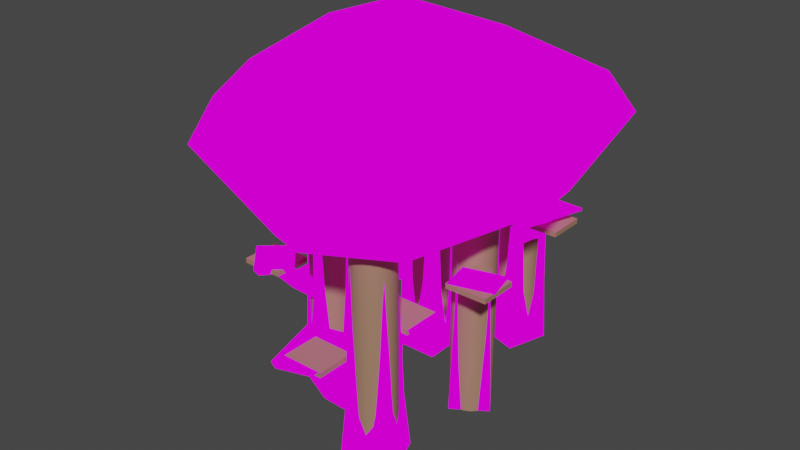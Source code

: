 # Source: forest.blend  (saved by Blender 2.90.8; exported with 4.5.12 LTS)
import bpy
from mathutils import Matrix  # noqa: F401  (used for matrix-valued properties, if any)

bpy.ops.wm.read_factory_settings(use_empty=True)
scene = bpy.context.scene
scene.name = 'Scene'

# ---- collections
col_collection = bpy.data.collections.new('Collection'); scene.collection.children.link(col_collection)

# ---- images (referenced by path relative to the original .blend; pixels are not part of the script)
import os
ASSET_DIR = os.environ.get("B2B_ASSET_DIR", "")  # directory of the original .blend (textures are referenced by path, not embedded)
HERE = os.path.dirname(os.path.abspath(__file__))  # packed textures are extracted next to this script under _unpacked/

def load_image(name, relpath, width, height, colorspace="sRGB"):
    """Load a texture the original file referenced (path relative to the .blend, or extracted next to this script)."""
    p = next((c for c in (os.path.join(HERE, relpath), os.path.join(ASSET_DIR, relpath)) if relpath and os.path.exists(c)), "")
    if p:
        img = bpy.data.images.load(p, check_existing=True)
        img.name = name
    else:  # same state as the original file: an image datablock whose file is absent (Cycles renders it pink)
        img = bpy.data.images.new(name, width, height)
        img.source = "FILE"
        img.filepath = "//" + (relpath or name)
    img.colorspace_settings.name = colorspace
    return img
img_wood_png = load_image('wood.png', 'wood.png', 1024, 1024, 'sRGB')
img_leaves_png = load_image('leaves.png', 'leaves.png', 1024, 1024, 'sRGB')
img_planks_png = load_image('planks.png', 'planks.png', 1024, 1024, 'sRGB')

# ---- materials (node trees are filled in below, after node groups)
mat_m_house = bpy.data.materials.new('m_house')
mat_m_house.use_transparent_shadow = False
mat_m_house.diffuse_color = (0.3491, 0.1979, 0.1235, 1.0)
mat_m_house.roughness = 0.5528
mat_wood = bpy.data.materials.new('wood')
mat_wood.use_transparent_shadow = False
mat_leaves = bpy.data.materials.new('leaves')
mat_leaves.use_transparent_shadow = False
mat_planks = bpy.data.materials.new('planks')
mat_planks.use_transparent_shadow = False

# ---- material node trees
mat_m_house.use_nodes = True; mat_m_house.node_tree.nodes.clear()
_N = mat_m_house.node_tree.nodes; _L = mat_m_house.node_tree.links
n0 = _N.new('ShaderNodeBsdfPrincipled'); n0.name = 'Principled BSDF'; n0.location = (10, 300)
n0.distribution = 'GGX'
n0.subsurface_method = 'BURLEY'
n0.inputs[0].default_value = (0.3491, 0.1979, 0.1235, 1.0)
n0.inputs[2].default_value = 0.5528
n0.inputs[3].default_value = 1.45
n0.inputs[27].default_value = (0.0, 0.0, 0.0, 1.0)
n0.inputs[28].default_value = 1.0
n1 = _N.new('ShaderNodeOutputMaterial'); n1.name = 'Material Output'; n1.location = (300, 300)
n2 = _N.new('ShaderNodeNormalMap'); n2.name = 'Normal Map'; n2.location = (-300, -300)
n2.label = 'Normal/Map'
_L.new(n0.outputs[0], n1.inputs[0])
_L.new(n2.outputs[0], n0.inputs[5])
n1.is_active_output = True
mat_wood.use_nodes = True; mat_wood.node_tree.nodes.clear()
_N = mat_wood.node_tree.nodes; _L = mat_wood.node_tree.links
n0 = _N.new('ShaderNodeOutputMaterial'); n0.name = 'Material Output'; n0.location = (300, 300)
n1 = _N.new('ShaderNodeTexImage'); n1.name = 'Image Texture'; n1.location = (-435, 287)
n1.image = img_wood_png
n2 = _N.new('ShaderNodeBsdfPrincipled'); n2.name = 'Principled BSDF'; n2.location = (-33, 59)
n2.distribution = 'GGX'
n2.subsurface_method = 'BURLEY'
n2.inputs[0].default_value = (0.1678, 0.04642, 0.01819, 1.0)
n2.inputs[3].default_value = 1.45
n2.inputs[27].default_value = (0.0, 0.0, 0.0, 1.0)
n2.inputs[28].default_value = 1.0
_L.new(n1.outputs[0], n0.inputs[0])
n0.is_active_output = True
mat_leaves.use_nodes = True; mat_leaves.node_tree.nodes.clear()
_N = mat_leaves.node_tree.nodes; _L = mat_leaves.node_tree.links
n0 = _N.new('ShaderNodeOutputMaterial'); n0.name = 'Material Output'; n0.location = (300, 300)
n1 = _N.new('ShaderNodeBsdfPrincipled'); n1.name = 'Principled BSDF'; n1.location = (-31, 42)
n1.distribution = 'GGX'
n1.subsurface_method = 'BURLEY'
n1.inputs[0].default_value = (0.0349, 0.2035, 0.04293, 1.0)
n1.inputs[3].default_value = 1.45
n1.inputs[27].default_value = (0.0, 0.0, 0.0, 1.0)
n1.inputs[28].default_value = 1.0
n2 = _N.new('ShaderNodeTexImage'); n2.name = 'Image Texture'; n2.location = (-408, 304)
n2.image = img_leaves_png
_L.new(n2.outputs[0], n0.inputs[0])
n0.is_active_output = True
mat_planks.use_nodes = True; mat_planks.node_tree.nodes.clear()
_N = mat_planks.node_tree.nodes; _L = mat_planks.node_tree.links
n0 = _N.new('ShaderNodeOutputMaterial'); n0.name = 'Material Output'; n0.location = (300, 300)
n1 = _N.new('ShaderNodeBsdfPrincipled'); n1.name = 'Principled BSDF'; n1.location = (-17, 66)
n1.distribution = 'GGX'
n1.subsurface_method = 'BURLEY'
n1.inputs[0].default_value = (0.4653, 0.2918, 0.02445, 1.0)
n1.inputs[3].default_value = 1.45
n1.inputs[27].default_value = (0.0, 0.0, 0.0, 1.0)
n1.inputs[28].default_value = 1.0
n2 = _N.new('ShaderNodeTexImage'); n2.name = 'Image Texture'; n2.location = (-399, 265)
n2.image = img_planks_png
_L.new(n2.outputs[0], n0.inputs[0])
n0.is_active_output = True

# ---- world
world_world = bpy.data.worlds.new('World'); scene.world = world_world
world_world.use_nodes = True; world_world.node_tree.nodes.clear()
_N = world_world.node_tree.nodes; _L = world_world.node_tree.links
n0 = _N.new('ShaderNodeOutputWorld'); n0.name = 'World Output'; n0.location = (300, 300)
n1 = _N.new('ShaderNodeBackground'); n1.name = 'Background'; n1.location = (10, 300)
n1.inputs[0].default_value = (0.05088, 0.05088, 0.05088, 1.0)
_L.new(n1.outputs[0], n0.inputs[0])
n0.is_active_output = True
world_world.color = (0.05088, 0.05088, 0.05088)
world_world.use_sun_shadow = False
world_world.sun_shadow_jitter_overblur = 0.0

# ---- meshes
me_scene = bpy.data.meshes.new('Scene')
me_scene.from_pydata([(47.55, -100.0, -15.45), (40.45, -100.0, -29.39), (29.39, -100.0, -40.45), (15.45, -100.0, -47.55), (0.0, -100.0, -50.0), (-15.45, -100.0, -47.55), (-29.39, -100.0, -40.45), (-40.45, -100.0, -29.39), (-47.55, -100.0, -15.45), (-50.0, -100.0, 0.0), (-47.55, -100.0, 15.45), (-40.45, -100.0, 29.39), (-29.39, -100.0, 40.45), (-15.45, -100.0, 47.55), (-1.49e-06, -100.0, 50.0), (15.45, -100.0, 47.55), (29.39, -100.0, 40.45), (40.45, -100.0, 29.39), (47.55, -100.0, 15.45), (50.0, -100.0, 0.0), (47.55, 100.0, -15.45), (40.45, 100.0, -29.39), (29.39, 100.0, -40.45), (15.45, 100.0, -47.55), (0.0, 100.0, -50.0), (-15.45, 100.0, -47.55), (-29.39, 100.0, -40.45), (-40.45, 100.0, -29.39), (-47.55, 100.0, -15.45), (-50.0, 100.0, 0.0), (-47.55, 100.0, 15.45), (-40.45, 100.0, 29.39), (-29.39, 100.0, 40.45), (-15.45, 100.0, 47.55), (-1.49e-06, 100.0, 50.0), (15.45, 100.0, 47.55), (29.39, 100.0, 40.45), (40.45, 100.0, 29.39), (47.55, 100.0, 15.45), (50.0, 100.0, 0.0), (0.0, -100.0, 0.0), (0.0, 100.0, 0.0)], [], [(0, 21, 20), (0, 1, 21), (1, 22, 21), (1, 2, 22), (2, 23, 22), (2, 3, 23), (3, 24, 23), (3, 4, 24), (4, 25, 24), (4, 5, 25), (5, 26, 25), (5, 6, 26), (6, 27, 26), (6, 7, 27), (7, 28, 27), (7, 8, 28), (8, 29, 28), (8, 9, 29), (9, 30, 29), (9, 10, 30), (10, 31, 30), (10, 11, 31), (11, 32, 31), (11, 12, 32), (12, 33, 32), (12, 13, 33), (13, 34, 33), (13, 14, 34), (14, 35, 34), (14, 15, 35), (15, 36, 35), (15, 16, 36), (16, 37, 36), (16, 17, 37), (17, 38, 37), (17, 18, 38), (18, 39, 38), (18, 19, 39), (19, 20, 39), (19, 0, 20), (38, 39, 41), (37, 38, 41), (39, 20, 41), (36, 37, 41), (20, 21, 41), (35, 36, 41), (21, 22, 41), (34, 35, 41), (22, 23, 41), (33, 34, 41), (23, 24, 41), (32, 33, 41), (24, 25, 41), (31, 32, 41), (25, 26, 41), (30, 31, 41), (26, 27, 41), (29, 30, 41), (27, 28, 41), (28, 29, 41), (19, 18, 40), (0, 19, 40), (18, 17, 40), (1, 0, 40), (17, 16, 40), (2, 1, 40), (16, 15, 40), (3, 2, 40), (15, 14, 40), (4, 3, 40), (14, 13, 40), (5, 4, 40), (13, 12, 40), (6, 5, 40), (12, 11, 40), (7, 6, 40), (11, 10, 40), (8, 7, 40), (10, 9, 40), (9, 8, 40)])
me_scene.polygons.foreach_set('use_smooth', [True] * 80)
_k = set([(0, 1), (0, 19), (1, 2), (2, 3), (3, 4), (4, 5), (5, 6), (6, 7), (7, 8), (8, 9), (9, 10), (10, 11), (11, 12), (12, 13), (13, 14), (14, 15), (15, 16), (16, 17), (17, 18), (18, 19), (20, 21), (20, 39), (21, 22), (22, 23), (23, 24), (24, 25), (25, 26), (26, 27), (27, 28), (28, 29), (29, 30), (30, 31), (31, 32), (32, 33), (33, 34), (34, 35), (35, 36), (36, 37), (37, 38), (38, 39)])
me_scene.attributes.new('sharp_edge', 'BOOLEAN', 'EDGE').data.foreach_set('value', [ (min(e.vertices), max(e.vertices)) in _k for e in me_scene.edges])
_uv = me_scene.uv_layers.new(name='UVSet0')
_uv.uv.foreach_set('vector', [0.1006, 0.0004537, 0.2005, 0.9994, 0.1006, 0.9994, 0.1006, 0.0004537, 0.2005, 0.0004537, 0.2005, 0.9994, 0.2005, 0.0004537, 0.3004, 0.9994, 0.2005, 0.9994, 0.2005, 0.0004537, 0.3004, 0.0004537, 0.3004, 0.9994, 0.3004, 0.0004537, 0.4003, 0.9994, 0.3004, 0.9994, 0.3004, 0.0004537, 0.4003, 0.0004537, 0.4003, 0.9994, 0.4003, 0.0004537, 0.5002, 0.9994, 0.4003, 0.9994, 0.4003, 0.0004537, 0.5002, 0.0004537, 0.5002, 0.9994, 0.5002, 0.0004537, 0.6001, 0.9994, 0.5002, 0.9994, 0.5002, 0.0004537, 0.6001, 0.0004537, 0.6001, 0.9994, 0.6001, 0.0004537, 0.7, 0.9994, 0.6001, 0.9994, 0.6001, 0.0004537, 0.7, 0.0004537, 0.7, 0.9994, 0.7, 0.0004537, 0.7999, 0.9994, 0.7, 0.9994, 0.7, 0.0004537, 0.7999, 0.0004537, 0.7999, 0.9994, 0.7999, 0.0004537, 0.8998, 0.9994, 0.7999, 0.9994, 0.7999, 0.0004537, 0.8998, 0.0004537, 0.8998, 0.9994, 0.8998, 0.0004537, 0.9997, 0.9994, 0.8998, 0.9994, 0.8998, 0.0004537, 0.9997, 0.0004537, 0.9997, 0.9994, 0.0006937, 0.0004537, 0.1006, 0.9994, 0.000694, 0.9994, 0.0006937, 0.0004537, 0.1006, 0.0004537, 0.1006, 0.9994, 0.1006, 0.0004537, 0.2005, 0.9994, 0.1006, 0.9994, 0.1006, 0.0004537, 0.2005, 0.0004537, 0.2005, 0.9994, 0.2005, 0.0004537, 0.3004, 0.9994, 0.2005, 0.9994, 0.2005, 0.0004537, 0.3004, 0.0004537, 0.3004, 0.9994, 0.3004, 0.0004537, 0.4003, 0.9994, 0.3004, 0.9994, 0.3004, 0.0004537, 0.4003, 0.0004537, 0.4003, 0.9994, 0.4003, 0.0004537, 0.5002, 0.9994, 0.4003, 0.9994, 0.4003, 0.0004537, 0.5002, 0.0004537, 0.5002, 0.9994, 0.5002, 0.0004537, 0.6001, 0.9994, 0.5002, 0.9994, 0.5002, 0.0004537, 0.6001, 0.0004537, 0.6001, 0.9994, 0.6001, 0.0004537, 0.7, 0.9994, 0.6001, 0.9994, 0.6001, 0.0004537, 0.7, 0.0004537, 0.7, 0.9994, 0.7, 0.0004537, 0.7999, 0.9994, 0.7, 0.9994, 0.7, 0.0004537, 0.7999, 0.0004537, 0.7999, 0.9994, 0.7999, 0.0004537, 0.8998, 0.9994, 0.7999, 0.9994, 0.7999, 0.0004537, 0.8998, 0.0004537, 0.8998, 0.9994, 0.8998, 0.0004537, 0.9997, 0.9994, 0.8998, 0.9994, 0.8998, 0.0004537, 0.9997, 0.0004537, 0.9997, 0.9994, 0.0006943, 0.0004537, 0.1006, 0.9994, 0.0006939, 0.9994, 0.0006943, 0.0004537, 0.1006, 0.0004537, 0.1006, 0.9994, 0.9721, 0.3466, 0.9963, 0.4999, 0.5002, 0.4999, 0.9016, 0.2083, 0.9721, 0.3466, 0.5002, 0.4999, 0.9963, 0.4999, 0.9721, 0.6533, 0.5002, 0.4999, 0.7918, 0.09858, 0.9016, 0.2083, 0.5002, 0.4999, 0.9721, 0.6533, 0.9016, 0.7916, 0.5002, 0.4999, 0.6535, 0.02811, 0.7918, 0.09858, 0.5002, 0.4999, 0.9016, 0.7916, 0.7918, 0.9013, 0.5002, 0.4999, 0.5002, 0.003828, 0.6535, 0.02811, 0.5002, 0.4999, 0.7918, 0.9013, 0.6535, 0.9718, 0.5002, 0.4999, 0.3469, 0.02811, 0.5002, 0.003828, 0.5002, 0.4999, 0.6535, 0.9718, 0.5002, 0.9961, 0.5002, 0.4999, 0.2086, 0.09858, 0.3469, 0.02811, 0.5002, 0.4999, 0.5002, 0.9961, 0.3469, 0.9718, 0.5002, 0.4999, 0.09886, 0.2083, 0.2086, 0.09858, 0.5002, 0.4999, 0.3469, 0.9718, 0.2086, 0.9013, 0.5002, 0.4999, 0.02839, 0.3466, 0.09886, 0.2083, 0.5002, 0.4999, 0.2086, 0.9013, 0.09886, 0.7916, 0.5002, 0.4999, 0.004108, 0.4999, 0.02839, 0.3466, 0.5002, 0.4999, 0.09886, 0.7916, 0.02839, 0.6533, 0.5002, 0.4999, 0.02839, 0.6533, 0.004108, 0.4999, 0.5002, 0.4999, 0.004108, 0.4999, 0.02839, 0.3466, 0.5002, 0.4999, 0.02839, 0.6533, 0.004108, 0.4999, 0.5002, 0.4999, 0.02839, 0.3466, 0.09886, 0.2083, 0.5002, 0.4999, 0.09886, 0.7916, 0.02839, 0.6533, 0.5002, 0.4999, 0.09886, 0.2083, 0.2086, 0.09858, 0.5002, 0.4999, 0.2086, 0.9013, 0.09886, 0.7916, 0.5002, 0.4999, 0.2086, 0.09858, 0.3469, 0.02811, 0.5002, 0.4999, 0.3469, 0.9718, 0.2086, 0.9013, 0.5002, 0.4999, 0.3469, 0.02811, 0.5002, 0.003828, 0.5002, 0.4999, 0.5002, 0.9961, 0.3469, 0.9718, 0.5002, 0.4999, 0.5002, 0.003828, 0.6535, 0.02811, 0.5002, 0.4999, 0.6535, 0.9718, 0.5002, 0.9961, 0.5002, 0.4999, 0.6535, 0.02811, 0.7918, 0.09858, 0.5002, 0.4999, 0.7918, 0.9013, 0.6535, 0.9718, 0.5002, 0.4999, 0.7918, 0.09858, 0.9016, 0.2083, 0.5002, 0.4999, 0.9016, 0.7916, 0.7918, 0.9013, 0.5002, 0.4999, 0.9016, 0.2083, 0.9721, 0.3466, 0.5002, 0.4999, 0.9721, 0.6533, 0.9016, 0.7916, 0.5002, 0.4999, 0.9721, 0.3466, 0.9963, 0.4999, 0.5002, 0.4999, 0.9963, 0.4999, 0.9721, 0.6533, 0.5002, 0.4999])
_uv.active_render = True
_uv = me_scene.uv_layers.new(name='UVSet1')
_uv.uv.foreach_set('vector', [0.00829, 0.0026, 0.05773, 0.6347, 0.00829, 0.6347, 0.00829, 0.0026, 0.05773, 0.0026, 0.05773, 0.6347, 0.05773, 0.0026, 0.1072, 0.6347, 0.05773, 0.6347, 0.05773, 0.0026, 0.1072, 0.0026, 0.1072, 0.6347, 0.1072, 0.0026, 0.1566, 0.6347, 0.1072, 0.6347, 0.1072, 0.0026, 0.1566, 0.0026, 0.1566, 0.6347, 0.1566, 0.0026, 0.2061, 0.6347, 0.1566, 0.6347, 0.1566, 0.0026, 0.2061, 0.0026, 0.2061, 0.6347, 0.2061, 0.0026, 0.2555, 0.6347, 0.2061, 0.6347, 0.2061, 0.0026, 0.2555, 0.0026, 0.2555, 0.6347, 0.2555, 0.0026, 0.305, 0.6347, 0.2555, 0.6347, 0.2555, 0.0026, 0.305, 0.0026, 0.305, 0.6347, 0.305, 0.0026, 0.3544, 0.6347, 0.305, 0.6347, 0.305, 0.0026, 0.3544, 0.0026, 0.3544, 0.6347, 0.3544, 0.0026, 0.4038, 0.6347, 0.3544, 0.6347, 0.3544, 0.0026, 0.4038, 0.0026, 0.4038, 0.6347, 0.4038, 0.0026, 0.4533, 0.6347, 0.4038, 0.6347, 0.4038, 0.0026, 0.4533, 0.0026, 0.4533, 0.6347, 0.4533, 0.0026, 0.5027, 0.6347, 0.4533, 0.6347, 0.4533, 0.0026, 0.5027, 0.0026, 0.5027, 0.6347, 0.5027, 0.0026, 0.5522, 0.6347, 0.5027, 0.6347, 0.5027, 0.0026, 0.5522, 0.0026, 0.5522, 0.6347, 0.5522, 0.0026, 0.6016, 0.6347, 0.5522, 0.6347, 0.5522, 0.0026, 0.6016, 0.0026, 0.6016, 0.6347, 0.6016, 0.0026, 0.6511, 0.6347, 0.6016, 0.6347, 0.6016, 0.0026, 0.6511, 0.0026, 0.6511, 0.6347, 0.6511, 0.0026, 0.7005, 0.6347, 0.6511, 0.6347, 0.6511, 0.0026, 0.7005, 0.0026, 0.7005, 0.6347, 0.7005, 0.0026, 0.7499, 0.6347, 0.7005, 0.6347, 0.7005, 0.0026, 0.7499, 0.0026, 0.7499, 0.6347, 0.7499, 0.0026, 0.7994, 0.6347, 0.7499, 0.6347, 0.7499, 0.0026, 0.7994, 0.0026, 0.7994, 0.6347, 0.7994, 0.0026, 0.8488, 0.6347, 0.7994, 0.6347, 0.7994, 0.0026, 0.8488, 0.0026, 0.8488, 0.6347, 0.8488, 0.0026, 0.8983, 0.6347, 0.8488, 0.6347, 0.8488, 0.0026, 0.8983, 0.0026, 0.8983, 0.6347, 0.8983, 0.0026, 0.9477, 0.6347, 0.8983, 0.6347, 0.8983, 0.0026, 0.9477, 0.0026, 0.9477, 0.6347, 0.9477, 0.0026, 0.9972, 0.6347, 0.9477, 0.6347, 0.9477, 0.0026, 0.9972, 0.0026, 0.9972, 0.6347, 0.3369, 0.7747, 0.3453, 0.8274, 0.1748, 0.8274, 0.3127, 0.7272, 0.3369, 0.7747, 0.1748, 0.8274, 0.3453, 0.8274, 0.3369, 0.8801, 0.1748, 0.8274, 0.275, 0.6895, 0.3127, 0.7272, 0.1748, 0.8274, 0.3369, 0.8801, 0.3127, 0.9276, 0.1748, 0.8274, 0.2275, 0.6653, 0.275, 0.6895, 0.1748, 0.8274, 0.3127, 0.9276, 0.275, 0.9653, 0.1748, 0.8274, 0.1748, 0.657, 0.2275, 0.6653, 0.1748, 0.8274, 0.275, 0.9653, 0.2275, 0.9895, 0.1748, 0.8274, 0.1221, 0.6653, 0.1748, 0.657, 0.1748, 0.8274, 0.2275, 0.9895, 0.1748, 0.9979, 0.1748, 0.8274, 0.07463, 0.6895, 0.1221, 0.6653, 0.1748, 0.8274, 0.1748, 0.9979, 0.1221, 0.9895, 0.1748, 0.8274, 0.03692, 0.7272, 0.07463, 0.6895, 0.1748, 0.8274, 0.1221, 0.9895, 0.07463, 0.9653, 0.1748, 0.8274, 0.0127, 0.7747, 0.03692, 0.7272, 0.1748, 0.8274, 0.07463, 0.9653, 0.03692, 0.9276, 0.1748, 0.8274, 0.004361, 0.8274, 0.0127, 0.7747, 0.1748, 0.8274, 0.03692, 0.9276, 0.0127, 0.8801, 0.1748, 0.8274, 0.0127, 0.8801, 0.004361, 0.8274, 0.1748, 0.8274, 0.3831, 0.8274, 0.3915, 0.7747, 0.5536, 0.8274, 0.3915, 0.8801, 0.3831, 0.8274, 0.5536, 0.8274, 0.3915, 0.7747, 0.4157, 0.7272, 0.5536, 0.8274, 0.4157, 0.9276, 0.3915, 0.8801, 0.5536, 0.8274, 0.4157, 0.7272, 0.4534, 0.6895, 0.5536, 0.8274, 0.4534, 0.9653, 0.4157, 0.9276, 0.5536, 0.8274, 0.4534, 0.6895, 0.5009, 0.6653, 0.5536, 0.8274, 0.5009, 0.9895, 0.4534, 0.9653, 0.5536, 0.8274, 0.5009, 0.6653, 0.5536, 0.657, 0.5536, 0.8274, 0.5536, 0.9979, 0.5009, 0.9895, 0.5536, 0.8274, 0.5536, 0.657, 0.6063, 0.6653, 0.5536, 0.8274, 0.6063, 0.9895, 0.5536, 0.9979, 0.5536, 0.8274, 0.6063, 0.6653, 0.6538, 0.6895, 0.5536, 0.8274, 0.6538, 0.9653, 0.6063, 0.9895, 0.5536, 0.8274, 0.6538, 0.6895, 0.6915, 0.7272, 0.5536, 0.8274, 0.6915, 0.9276, 0.6538, 0.9653, 0.5536, 0.8274, 0.6915, 0.7272, 0.7157, 0.7747, 0.5536, 0.8274, 0.7157, 0.8801, 0.6915, 0.9276, 0.5536, 0.8274, 0.7157, 0.7747, 0.7241, 0.8274, 0.5536, 0.8274, 0.7241, 0.8274, 0.7157, 0.8801, 0.5536, 0.8274])
me_scene.materials.append(mat_m_house)
me_scene.use_remesh_fix_poles = True
me_scene.use_remesh_preserve_attributes = False
me_scene.use_mirror_vertex_groups = False
me_scene.update()
me_scene.normals_split_custom_set([tuple(v) for v in zip(*[iter([0.9511, 0.0, -0.309, 0.809, 0.0, -0.5878, 0.9511, 0.0, -0.309, 0.9511, 0.0, -0.309, 0.809, 0.0, -0.5878, 0.809, 0.0, -0.5878, 0.809, 0.0, -0.5878, 0.5878, 0.0, -0.809, 0.809, 0.0, -0.5878, 0.809, 0.0, -0.5878, 0.5878, 0.0, -0.809, 0.5878, 0.0, -0.809, 0.5878, 0.0, -0.809, 0.309, 0.0, -0.9511, 0.5878, 0.0, -0.809, 0.5878, 0.0, -0.809, 0.309, 0.0, -0.9511, 0.309, 0.0, -0.9511, 0.309, 0.0, -0.9511, 9.653e-07, 0.0, -1.0, 0.309, 0.0, -0.9511, 0.309, 0.0, -0.9511, -1.258e-06, 0.0, -1.0, 9.653e-07, 0.0, -1.0, -1.258e-06, 0.0, -1.0, -0.309, 0.0, -0.9511, 9.653e-07, 0.0, -1.0, -1.258e-06, 0.0, -1.0, -0.309, 0.0, -0.9511, -0.309, 0.0, -0.9511, -0.309, 0.0, -0.9511, -0.5878, 0.0, -0.809, -0.309, 0.0, -0.9511, -0.309, 0.0, -0.9511, -0.5878, 0.0, -0.809, -0.5878, 0.0, -0.809, -0.5878, 0.0, -0.809, -0.809, 0.0, -0.5878, -0.5878, 0.0, -0.809, -0.5878, 0.0, -0.809, -0.809, 0.0, -0.5878, -0.809, 0.0, -0.5878, -0.809, 0.0, -0.5878, -0.9511, 0.0, -0.309, -0.809, 0.0, -0.5878, -0.809, 0.0, -0.5878, -0.9511, 0.0, -0.309, -0.9511, 0.0, -0.309, -0.9511, 0.0, -0.309, -1.0, 0.0, -1.263e-06, -0.9511, 0.0, -0.309, -0.9511, 0.0, -0.309, -1.0, 0.0, 1.263e-06, -1.0, 0.0, -1.263e-06, -1.0, 0.0, 1.263e-06, -0.9511, 0.0, 0.309, -1.0, 0.0, -1.263e-06, -1.0, 0.0, 1.263e-06, -0.9511, 0.0, 0.309, -0.9511, 0.0, 0.309, -0.9511, 0.0, 0.309, -0.809, 0.0, 0.5878, -0.9511, 0.0, 0.309, -0.9511, 0.0, 0.309, -0.809, 0.0, 0.5878, -0.809, 0.0, 0.5878, -0.809, 0.0, 0.5878, -0.5878, 0.0, 0.809, -0.809, 0.0, 0.5878, -0.809, 0.0, 0.5878, -0.5878, 0.0, 0.809, -0.5878, 0.0, 0.809, -0.5878, 0.0, 0.809, -0.309, 0.0, 0.9511, -0.5878, 0.0, 0.809, -0.5878, 0.0, 0.809, -0.309, 0.0, 0.9511, -0.309, 0.0, 0.9511, -0.309, 0.0, 0.9511, -1.258e-06, 0.0, 1.0, -0.309, 0.0, 0.9511, -0.309, 0.0, 0.9511, 1.258e-06, 0.0, 1.0, -1.258e-06, 0.0, 1.0, 1.258e-06, 0.0, 1.0, 0.309, 0.0, 0.9511, -1.258e-06, 0.0, 1.0, 1.258e-06, 0.0, 1.0, 0.309, 0.0, 0.9511, 0.309, 0.0, 0.9511, 0.309, 0.0, 0.9511, 0.5878, 0.0, 0.809, 0.309, 0.0, 0.9511, 0.309, 0.0, 0.9511, 0.5878, 0.0, 0.809, 0.5878, 0.0, 0.809, 0.5878, 0.0, 0.809, 0.809, 0.0, 0.5878, 0.5878, 0.0, 0.809, 0.5878, 0.0, 0.809, 0.809, 0.0, 0.5878, 0.809, 0.0, 0.5878, 0.809, 0.0, 0.5878, 0.9511, 0.0, 0.309, 0.809, 0.0, 0.5878, 0.809, 0.0, 0.5878, 0.9511, 0.0, 0.309, 0.9511, 0.0, 0.309, 0.9511, 0.0, 0.309, 1.0, 0.0, 2.262e-06, 0.9511, 0.0, 0.309, 0.9511, 0.0, 0.309, 1.0, 0.0, -2.545e-07, 1.0, 0.0, 2.262e-06, 1.0, 0.0, -2.545e-07, 0.9511, 0.0, -0.309, 1.0, 0.0, 2.262e-06, 1.0, 0.0, -2.545e-07, 0.9511, 0.0, -0.309, 0.9511, 0.0, -0.309, 0.0, 1.0, 0.0, 0.0, 1.0, 0.0, 0.0, 1.0, -3.487e-09, 0.0, 1.0, 3.16e-07, 0.0, 1.0, 0.0, 0.0, 1.0, -3.487e-09, 0.0, 1.0, 0.0, 0.0, 1.0, 0.0, 0.0, 1.0, -3.487e-09, 0.0, 1.0, 3.16e-07, 0.0, 1.0, 3.16e-07, 0.0, 1.0, -3.487e-09, 0.0, 1.0, 0.0, 0.0, 1.0, -3.16e-07, 0.0, 1.0, -3.487e-09, 0.0, 1.0, -1.58e-07, 0.0, 1.0, 3.16e-07, 0.0, 1.0, -3.487e-09, 0.0, 1.0, -3.16e-07, 0.0, 1.0, -3.16e-07, 0.0, 1.0, -3.487e-09, 0.0, 1.0, -1.929e-07, 0.0, 1.0, -1.58e-07, 0.0, 1.0, -3.487e-09, 0.0, 1.0, -3.16e-07, 0.0, 1.0, 0.0, 0.0, 1.0, -3.487e-09, 0.0, 1.0, 1.231e-07, 0.0, 1.0, -1.929e-07, 0.0, 1.0, -3.487e-09, 0.0, 1.0, 0.0, 0.0, 1.0, 0.0, 0.0, 1.0, -3.487e-09, 0.0, 1.0, -1.58e-07, 0.0, 1.0, 1.231e-07, 0.0, 1.0, -3.487e-09, 0.0, 1.0, 0.0, 0.0, 1.0, 0.0, 0.0, 1.0, -3.487e-09, 0.0, 1.0, -3.16e-07, 0.0, 1.0, -1.58e-07, 0.0, 1.0, -3.487e-09, 0.0, 1.0, 0.0, 0.0, 1.0, 3.16e-07, 0.0, 1.0, -3.487e-09, 0.0, 1.0, 0.0, 0.0, 1.0, -3.16e-07, 0.0, 1.0, -3.487e-09, 0.0, 1.0, 3.16e-07, 0.0, 1.0, 3.16e-07, 0.0, 1.0, -3.487e-09, 0.0, 1.0, 0.0, 0.0, 1.0, 0.0, 0.0, 1.0, -3.487e-09, 0.0, 1.0, 3.16e-07, 0.0, 1.0, 0.0, 0.0, 1.0, -3.487e-09, 0.0, 1.0, 0.0, 0.0, 1.0, 0.0, 0.0, 1.0, -3.487e-09, 0.0, -1.0, 0.0, 0.0, -1.0, 0.0, 0.0, -1.0, 5.089e-08, 0.0, -1.0, 0.0, 0.0, -1.0, 0.0, 0.0, -1.0, 5.089e-08, 0.0, -1.0, 0.0, 0.0, -1.0, 0.0, 0.0, -1.0, 5.089e-08, 0.0, -1.0, 0.0, 0.0, -1.0, 0.0, 0.0, -1.0, 5.089e-08, 0.0, -1.0, 0.0, 0.0, -1.0, 0.0, 0.0, -1.0, 5.089e-08, 0.0, -1.0, 0.0, 0.0, -1.0, 0.0, 0.0, -1.0, 5.089e-08, 0.0, -1.0, 0.0, 0.0, -1.0, -1.231e-07, 0.0, -1.0, 5.089e-08, 0.0, -1.0, 0.0, 0.0, -1.0, 0.0, 0.0, -1.0, 5.089e-08, 0.0, -1.0, -1.231e-07, 0.0, -1.0, -1.231e-07, 0.0, -1.0, 5.089e-08, 0.0, -1.0, 0.0, 0.0, -1.0, 0.0, 0.0, -1.0, 5.089e-08, 0.0, -1.0, -1.231e-07, 0.0, -1.0, 3.16e-07, 0.0, -1.0, 5.089e-08, 0.0, -1.0, 0.0, 0.0, -1.0, 0.0, 0.0, -1.0, 5.089e-08, 0.0, -1.0, 3.16e-07, 0.0, -1.0, 3.16e-07, 0.0, -1.0, 5.089e-08, 0.0, -1.0, 3.16e-07, 0.0, -1.0, 0.0, 0.0, -1.0, 5.089e-08, 0.0, -1.0, 3.16e-07, 0.0, -1.0, 0.0, 0.0, -1.0, 5.089e-08, 0.0, -1.0, 3.16e-07, 0.0, -1.0, 3.16e-07, 0.0, -1.0, 5.089e-08, 0.0, -1.0, 0.0, 0.0, -1.0, 0.0, 0.0, -1.0, 5.089e-08, 0.0, -1.0, 0.0, 0.0, -1.0, 3.16e-07, 0.0, -1.0, 5.089e-08, 0.0, -1.0, 0.0, 0.0, -1.0, 0.0, 0.0, -1.0, 5.089e-08, 0.0, -1.0, 0.0, 0.0, -1.0, 0.0, 0.0, -1.0, 5.089e-08])] * 3)])
me_scene_001 = bpy.data.meshes.new('Scene.001')
me_scene_001.from_pydata([(-50.0, -50.0, 50.0), (50.0, -50.0, 50.0), (-50.0, 50.0, 50.0), (50.0, 50.0, 50.0), (-50.0, 50.0, -50.0), (50.0, 50.0, -50.0), (-50.0, -50.0, -50.0), (50.0, -50.0, -50.0)], [], [(0, 3, 2), (0, 1, 3), (2, 5, 4), (2, 3, 5), (4, 7, 6), (4, 5, 7), (6, 1, 0), (6, 7, 1), (1, 5, 3), (1, 7, 5), (6, 2, 4), (6, 0, 2)])
me_scene_001.polygons.foreach_set('use_smooth', [True] * 12)
_k = set([(0, 1), (0, 2), (0, 6), (1, 3), (1, 7), (2, 3), (2, 4), (3, 5), (4, 5), (4, 6), (5, 7), (6, 7)])
me_scene_001.attributes.new('sharp_edge', 'BOOLEAN', 'EDGE').data.foreach_set('value', [ (min(e.vertices), max(e.vertices)) in _k for e in me_scene_001.edges])
_uv = me_scene_001.uv_layers.new(name='UVSet0')
_uv.uv.foreach_set('vector', [0.0, 0.0, 1.0, 1.0, 0.0, 1.0, 0.0, 0.0, 1.0, 0.0, 1.0, 1.0, 0.0, 0.0, 1.0, 1.0, 0.0, 1.0, 0.0, 0.0, 1.0, 0.0, 1.0, 1.0, 0.0, 0.0, 1.0, 1.0, 0.0, 1.0, 0.0, 0.0, 1.0, 0.0, 1.0, 1.0, 0.0, 0.0, 1.0, 1.0, 0.0, 1.0, 0.0, 0.0, 1.0, 0.0, 1.0, 1.0, 0.0, 0.0, 1.0, 1.0, 0.0, 1.0, 0.0, 0.0, 1.0, 0.0, 1.0, 1.0, 0.0, 0.0, 1.0, 1.0, 0.0, 1.0, 0.0, 0.0, 1.0, 0.0, 1.0, 1.0])
_uv.active_render = True
_uv = me_scene_001.uv_layers.new(name='UVSet1')
_uv.uv.foreach_set('vector', [0.691, 0.3472, 0.9967, 0.6528, 0.691, 0.6528, 0.691, 0.3472, 0.9967, 0.3472, 0.9967, 0.6528, 0.3097, 0.6528, 0.004056, 0.3472, 0.3097, 0.3472, 0.3097, 0.6528, 0.004056, 0.6528, 0.004056, 0.3472, 0.3472, 0.3472, 0.6528, 0.6528, 0.3472, 0.6528, 0.3472, 0.3472, 0.6528, 0.3472, 0.6528, 0.6528, 0.3472, 0.004056, 0.6528, 0.3097, 0.3472, 0.3097, 0.3472, 0.004056, 0.6528, 0.004056, 0.6528, 0.3097, 0.6903, 0.3097, 0.9959, 0.004056, 0.9959, 0.3097, 0.6903, 0.3097, 0.6903, 0.004056, 0.9959, 0.004056, 0.3097, 0.004056, 0.004056, 0.3097, 0.004056, 0.004056, 0.3097, 0.004056, 0.3097, 0.3097, 0.004056, 0.3097])
me_scene_001.materials.append(mat_m_house)
me_scene_001.use_remesh_fix_poles = True
me_scene_001.use_remesh_preserve_attributes = False
me_scene_001.use_mirror_vertex_groups = False
me_scene_001.update()
me_scene_001.normals_split_custom_set([tuple(v) for v in zip(*[iter([0.0, 0.0, 1.0, 0.0, 0.0, 1.0, 0.0, 0.0, 1.0, 0.0, 0.0, 1.0, 0.0, 0.0, 1.0, 0.0, 0.0, 1.0, 0.0, 1.0, 0.0, 0.0, 1.0, 0.0, 0.0, 1.0, 0.0, 0.0, 1.0, 0.0, 0.0, 1.0, 0.0, 0.0, 1.0, 0.0, 0.0, 0.0, -1.0, 0.0, 0.0, -1.0, 0.0, 0.0, -1.0, 0.0, 0.0, -1.0, 0.0, 0.0, -1.0, 0.0, 0.0, -1.0, 0.0, -1.0, 0.0, 0.0, -1.0, 0.0, 0.0, -1.0, 0.0, 0.0, -1.0, 0.0, 0.0, -1.0, 0.0, 0.0, -1.0, 0.0, 1.0, 0.0, 0.0, 1.0, 0.0, 0.0, 1.0, 0.0, 0.0, 1.0, 0.0, 0.0, 1.0, 0.0, 0.0, 1.0, 0.0, 0.0, -1.0, 0.0, 0.0, -1.0, 0.0, 0.0, -1.0, 0.0, 0.0, -1.0, 0.0, 0.0, -1.0, 0.0, 0.0, -1.0, 0.0, 0.0])] * 3)])
me_plane = bpy.data.meshes.new('Plane')
me_plane.from_pydata([(3.137, -7.207, -1.579), (4.33, -10.51, -1.579), (6.437, -6.014, -1.579), (7.63, -9.314, -1.579), (3.559, -7.405, 2.509), (4.528, -10.09, 2.509), (6.239, -6.436, 2.509), (7.208, -9.116, 2.509), (6.163, -6.599, 6.66), (3.721, -7.481, 6.66), (4.604, -9.923, 6.66), (7.045, -9.04, 6.66), (6.085, -6.766, 10.2), (3.888, -7.56, 10.2), (4.682, -9.756, 10.2), (6.879, -8.962, 10.2), (5.982, -6.984, 14.11), (4.107, -7.662, 14.11), (4.785, -9.538, 14.11), (6.66, -8.86, 14.11), (6.206, -6.506, 4.123), (7.138, -9.084, 4.123), (4.56, -10.02, 4.123), (3.628, -7.438, 4.123), (2.25, -8.199, 2.834), (2.983, -10.28, 2.772), (2.713, -8.123, 4.274), (3.418, -10.12, 4.215), (0.9397, -9.114, 4.592), (1.323, -10.51, 4.58), (1.931, -8.844, 4.581), (2.299, -10.18, 4.57), (-0.4376, -8.006, 5.1), (0.7223, -12.23, 5.064), (2.567, -7.186, 5.067), (3.683, -11.25, 5.032), (-0.6438, -7.837, 5.669), (0.6359, -12.49, 5.669), (2.67, -6.934, 5.669), (3.902, -11.41, 5.669), (6.184, -6.553, 5.419), (4.583, -9.968, 5.419), (7.091, -9.061, 5.419), (3.676, -7.46, 5.419), (5.62, -5.965, 6.399), (4.213, -6.437, 6.454), (5.525, -5.692, 5.75), (4.079, -6.176, 5.806), (5.791, -5.517, 6.602), (4.768, -5.695, 6.592), (5.737, -4.755, 6.603), (4.686, -4.938, 6.593), (6.807, -6.37, 7.028), (3.864, -6.424, 7.0), (6.883, -3.936, 7.015), (3.86, -3.992, 6.986), (7.031, -6.555, 7.491), (3.625, -6.618, 7.491), (7.12, -3.738, 7.491), (3.62, -3.802, 7.491), (6.081, -1.488, -1.557), (8.433, 0.08295, -1.557), (4.509, 0.8641, -1.557), (6.862, 2.436, -1.557), (4.69, 0.8281, 2.487), (6.117, -1.308, 2.487), (8.252, 0.1189, 2.487), (6.826, 2.255, 2.487), (4.845, 0.7973, 5.619), (6.147, -1.153, 5.619), (8.097, 0.1498, 5.619), (6.795, 2.1, 5.619), (4.918, 0.7826, 7.794), (6.162, -1.079, 7.794), (8.024, 0.1644, 7.794), (6.78, 2.026, 7.794), (4.948, 0.7767, 8.706), (6.168, -1.049, 8.706), (7.994, 0.1704, 8.706), (6.774, 1.996, 8.706), (5.139, 0.7387, 14.11), (6.206, -0.8583, 14.11), (7.803, 0.2084, 14.11), (6.736, 1.805, 14.11), (6.187, -0.9539, 11.41), (5.044, 0.7577, 11.41), (6.755, 1.901, 11.41), (7.899, 0.1894, 11.41), (7.289, -1.946, 8.094), (8.739, -1.343, 8.102), (7.156, -1.595, 8.613), (8.579, -1.003, 8.62), (8.366, -2.385, 8.99), (9.06, -2.162, 9.006), (8.27, -2.051, 8.99), (8.951, -1.832, 9.005), (7.59, -3.352, 9.283), (10.04, -2.667, 9.338), (7.201, -1.481, 9.282), (9.606, -0.8092, 9.336), (7.321, -3.679, 9.729), (10.4, -2.819, 9.729), (6.833, -1.331, 9.729), (9.851, -0.4878, 9.729), (-5.438, -3.448, -1.093), (-2.703, -5.371, -1.093), (-3.515, -0.7129, -1.093), (-0.7795, -2.636, -1.093), (-3.469, -0.9743, 2.6), (-5.177, -3.402, 2.6), (-2.749, -5.11, 2.6), (-1.041, -2.682, 2.6), (-3.444, -1.117, 5.359), (-5.033, -3.377, 5.359), (-2.773, -4.967, 5.359), (-1.184, -2.707, 5.359), (-3.434, -1.172, 6.641), (-4.978, -3.368, 6.641), (-2.783, -4.912, 6.641), (-1.239, -2.716, 6.641), (-3.427, -1.212, 8.127), (-4.938, -3.361, 8.127), (-2.79, -4.872, 8.127), (-1.279, -2.723, 8.127), (-3.411, -1.306, 11.17), (-4.844, -3.345, 11.17), (-2.806, -4.778, 11.17), (-1.373, -2.74, 11.17), (-3.4, -1.373, 14.58), (-4.778, -3.333, 14.58), (-2.818, -4.711, 14.58), (-1.44, -2.751, 14.58), (-5.432, -4.473, 5.902), (-4.345, -5.507, 5.916), (-5.166, -4.216, 6.493), (-4.11, -5.221, 6.506), (-6.455, -5.258, 6.814), (-5.754, -6.009, 6.819), (-6.097, -4.943, 6.835), (-5.416, -5.673, 6.84), (-7.755, -5.153, 7.149), (-5.701, -7.337, 7.159), (-6.116, -3.695, 7.246), (-4.135, -5.829, 7.255), (-8.144, -5.17, 7.697), (-5.779, -7.702, 7.697), (-6.104, -3.35, 7.697), (-3.807, -5.81, 7.697), (-4.456, -0.5755, 7.88), (-5.509, -1.379, 7.955), (-4.188, -0.8942, 8.485), (-5.218, -1.68, 8.558), (-5.171, -0.02496, 8.738), (-5.995, -0.6375, 8.734), (-4.841, -0.488, 8.744), (-5.648, -1.087, 8.74), (-4.88, 0.8745, 8.92), (-6.978, -0.6837, 8.91), (-3.744, -0.6692, 8.936), (-5.797, -2.194, 8.925), (-4.813, 1.109, 9.347), (-7.227, -0.6838, 9.347), (-3.506, -0.6672, 9.347), (-5.869, -2.422, 9.347), (-1.704, 2.611, -1.458), (1.45, 2.611, -1.458), (-1.704, 5.765, -1.458), (1.45, 5.765, -1.458), (-1.592, 5.653, 2.941), (-1.592, 2.723, 2.941), (1.338, 2.723, 2.941), (1.338, 5.653, 2.941), (-1.498, 5.559, 6.793), (-1.498, 2.817, 6.793), (1.244, 2.817, 6.793), (1.244, 5.559, 6.793), (-1.498, 5.559, 8.09), (-1.498, 2.817, 8.09), (1.244, 2.817, 8.09), (1.244, 5.559, 8.09), (-1.34, 5.401, 14.24), (-1.34, 2.975, 14.24), (1.086, 2.975, 14.24), (1.086, 5.401, 14.24), (-3.093, 4.839, 7.986), (-3.008, 3.029, 7.945), (-2.281, 4.871, 8.257), (-2.195, 3.061, 8.215), (-3.454, 4.163, 8.954), (-3.449, 3.176, 8.97), (-2.988, 4.165, 8.972), (-2.983, 3.178, 8.988), (-4.305, 4.905, 9.087), (-4.292, 2.444, 9.127), (-2.158, 4.918, 9.168), (-2.145, 2.457, 9.208), (-4.453, 5.06, 9.525), (-4.439, 2.304, 9.525), (-2.05, 5.074, 9.525), (-2.035, 2.318, 9.525), (-7.877, 7.66, -0.06561), (-4.598, 8.286, -0.06561), (-8.502, 10.94, -0.06561), (-5.224, 11.56, -0.06561), (-8.377, 10.85, 4.094), (-7.791, 7.786, 4.094), (-4.724, 8.371, 4.094), (-5.309, 11.44, 4.094), (-8.208, 10.74, 7.587), (-7.677, 7.954, 7.587), (-4.892, 8.485, 7.587), (-5.423, 11.27, 7.587), (-8.134, 10.69, 9.451), (-7.627, 8.028, 9.451), (-4.966, 8.536, 9.451), (-5.474, 11.2, 9.451), (-8.052, 10.63, 12.91), (-7.571, 8.111, 12.91), (-5.049, 8.592, 12.91), (-5.53, 11.11, 12.91), (-8.018, 10.61, 15.55), (-7.548, 8.144, 15.55), (-5.082, 8.614, 15.55), (-5.552, 11.08, 15.55), (-3.691, 9.295, 8.854), (-3.985, 10.78, 8.847), (-4.495, 9.173, 9.435), (-4.777, 10.6, 9.428), (-3.372, 9.411, 10.19), (-3.507, 10.36, 10.19), (-3.996, 9.342, 10.19), (-4.125, 10.25, 10.19), (-1.657, 8.146, 10.2), (-1.863, 11.29, 10.2), (-1.657, 8.146, 10.4), (-5.312, 11.31, 10.2), (-5.182, 7.144, 8.916), (-6.638, 6.686, 9.01), (-5.46, 8.007, 9.354), (-6.851, 7.57, 9.444), (-5.598, 7.517, 10.19), (-5.403, 6.952, 10.19), (-6.427, 7.265, 10.19), (-6.27, 6.688, 10.19), (-4.806, 8.515, 10.2), (-4.323, 5.817, 10.2), (-7.67, 7.881, 10.2), (-7.667, 5.417, 10.2), (-1.863, 11.29, 10.4), (-5.312, 11.31, 10.4), (-4.323, 5.817, 10.4), (-4.806, 8.515, 10.4), (-7.67, 7.881, 10.4), (-7.667, 5.417, 10.4), (2.056, 8.15, -1.45), (5.15, 7.187, -1.45), (3.019, 11.24, -1.45), (6.113, 10.28, -1.45), (3.14, 11.01, 3.384), (2.286, 8.271, 3.384), (5.029, 7.418, 3.384), (5.882, 10.16, 3.384), (3.194, 10.91, 6.977), (2.39, 8.326, 6.977), (4.974, 7.521, 6.977), (5.778, 10.11, 6.977), (3.213, 10.87, 8.442), (2.425, 8.344, 8.442), (4.956, 7.557, 8.442), (5.743, 10.09, 8.442), (3.255, 10.79, 11.6), (2.506, 8.387, 11.6), (4.913, 7.638, 11.6), (5.662, 10.04, 11.6), (3.273, 10.76, 14.23), (2.541, 8.405, 14.23), (4.895, 7.672, 14.23), (5.628, 10.03, 14.23), (1.333, 10.75, 8.458), (1.002, 9.279, 8.385), (2.072, 10.56, 8.749), (1.748, 9.113, 8.678), (1.027, 10.49, 9.84), (0.8399, 9.528, 9.84), (1.541, 10.38, 9.84), (1.358, 9.437, 9.84), (-0.06986, 11.28, 9.857), (-0.018, 7.231, 9.857), (2.908, 11.22, 9.857), (2.252, 8.266, 9.857), (6.391, 7.725, 8.456), (6.859, 8.878, 8.539), (5.887, 7.914, 8.865), (6.346, 9.043, 8.946), (6.922, 7.679, 9.84), (7.21, 8.449, 9.84), (6.513, 7.839, 9.84), (6.795, 8.593, 9.84), (7.121, 5.574, 9.857), (8.514, 10.2, 9.857), (4.961, 7.509, 9.857), (5.884, 10.29, 9.857), (2.894, 5.12, 9.857), (3.606, 7.887, 9.857), (-0.06986, 11.28, 10.06), (-0.018, 7.231, 10.06), (2.908, 11.22, 10.06), (2.252, 8.266, 10.06), (7.121, 5.574, 10.06), (8.514, 10.2, 10.06), (4.961, 7.509, 10.06), (5.884, 10.29, 10.06), (2.894, 5.12, 10.06), (3.606, 7.887, 10.06), (11.42, 0.1349, 14.38), (2.998, 1.326, 14.45), (9.064, -9.821, 14.44), (3.53, -12.63, 14.34), (1.504, -4.715, 14.62), (5.697, -3.64, 14.2), (-10.49, -2.495, 14.85), (-7.007, -8.857, 14.85), (-3.117, 7.124, 15.17), (-2.649, 1.16, 14.68), (1.581, 7.123, 14.51), (-10.27, 13.2, 15.91), (-11.47, 6.373, 15.83), (-1.155, 13.89, 15.17), (6.925, 5.093, 14.65), (8.649, 11.89, 14.43), (13.37, -0.04945, 16.56), (10.63, -11.58, 16.63), (4.224, -14.84, 16.52), (-12.02, -3.096, 17.11), (-7.981, -10.46, 17.11), (-11.76, 15.09, 18.33), (-13.14, 7.176, 18.24), (-1.202, 15.89, 17.47), (10.15, 13.57, 16.62), (11.49, 0.129, 19.61), (9.114, -9.878, 19.67), (3.552, -12.7, 19.57), (-10.54, -2.514, 20.08), (-7.039, -8.908, 20.08), (-10.32, 13.26, 21.14), (-11.52, 6.399, 21.06), (-1.156, 13.96, 20.4), (8.697, 11.95, 19.65), (-0.5809, 2.407, 21.15)], [], [(205, 206, 210, 209), (42, 40, 8, 11), (3, 2, 6, 7), (0, 1, 5, 4), (1, 3, 7, 5), (2, 0, 4, 6), (10, 11, 15, 14), (43, 41, 10, 9), (41, 42, 11, 10), (43, 9, 45, 47), (14, 15, 19, 18), (8, 9, 13, 12), (11, 8, 12, 15), (9, 10, 14, 13), (200, 201, 206, 205), (12, 13, 17, 16), (15, 12, 16, 19), (13, 14, 18, 17), (6, 4, 23, 20), (5, 7, 21, 22), (22, 23, 26, 27), (7, 6, 20, 21), (25, 27, 31, 29), (4, 5, 25, 24), (5, 22, 27, 25), (23, 4, 24, 26), (31, 30, 34, 35), (24, 25, 29, 28), (27, 26, 30, 31), (26, 24, 28, 30), (34, 32, 36, 38), (30, 28, 32, 34), (29, 31, 35, 33), (28, 29, 33, 32), (36, 37, 39, 38), (33, 35, 39, 37), (32, 33, 37, 36), (35, 34, 38, 39), (20, 23, 43, 40), (22, 21, 42, 41), (23, 22, 41, 43), (21, 20, 40, 42), (47, 45, 49, 51), (8, 40, 46, 44), (40, 43, 47, 46), (9, 8, 44, 45), (51, 49, 53, 55), (45, 44, 48, 49), (46, 47, 51, 50), (44, 46, 50, 48), (54, 55, 59, 58), (49, 48, 52, 53), (50, 51, 55, 54), (48, 50, 54, 52), (58, 59, 57, 56), (52, 54, 58, 56), (55, 53, 57, 59), (53, 52, 56, 57), (210, 211, 225, 224), (66, 67, 71, 70), (61, 63, 67, 66), (62, 60, 65, 64), (63, 62, 64, 67), (60, 61, 66, 65), (71, 68, 72, 75), (64, 65, 69, 68), (67, 64, 68, 71), (65, 66, 70, 69), (74, 75, 79, 78), (69, 70, 74, 73), (70, 71, 75, 74), (68, 69, 73, 72), (85, 84, 81, 80), (72, 73, 77, 76), (75, 72, 76, 79), (74, 78, 91, 89), (203, 202, 204, 207), (86, 85, 80, 83), (84, 87, 82, 81), (87, 86, 83, 82), (78, 79, 86, 87), (77, 78, 87, 84), (79, 76, 85, 86), (76, 77, 84, 85), (90, 88, 92, 94), (78, 77, 90, 91), (77, 73, 88, 90), (73, 74, 89, 88), (95, 94, 98, 99), (91, 90, 94, 95), (89, 91, 95, 93), (88, 89, 93, 92), (97, 99, 103, 101), (93, 95, 99, 97), (92, 93, 97, 96), (94, 92, 96, 98), (100, 101, 103, 102), (96, 97, 101, 100), (98, 96, 100, 102), (99, 98, 102, 103), (202, 200, 205, 204), (110, 111, 115, 114), (105, 107, 111, 110), (106, 104, 109, 108), (107, 106, 108, 111), (104, 105, 110, 109), (115, 112, 116, 119), (108, 109, 113, 112), (111, 108, 112, 115), (109, 110, 114, 113), (118, 119, 123, 122), (114, 118, 135, 133), (114, 115, 119, 118), (112, 113, 117, 116), (120, 121, 125, 124), (121, 120, 150, 151), (119, 116, 120, 123), (117, 118, 122, 121), (127, 124, 128, 131), (123, 120, 124, 127), (121, 122, 126, 125), (122, 123, 127, 126), (207, 204, 208, 211), (125, 126, 130, 129), (126, 127, 131, 130), (124, 125, 129, 128), (134, 132, 136, 138), (113, 114, 133, 132), (117, 113, 132, 134), (118, 117, 134, 135), (139, 138, 142, 143), (135, 134, 138, 139), (133, 135, 139, 137), (132, 133, 137, 136), (141, 143, 147, 145), (137, 139, 143, 141), (136, 137, 141, 140), (138, 136, 140, 142), (144, 145, 147, 146), (140, 141, 145, 144), (142, 140, 144, 146), (143, 142, 146, 147), (149, 151, 155, 153), (120, 116, 148, 150), (116, 117, 149, 148), (117, 121, 151, 149), (153, 155, 159, 157), (148, 149, 153, 152), (150, 148, 152, 154), (151, 150, 154, 155), (158, 156, 160, 162), (152, 153, 157, 156), (154, 152, 156, 158), (155, 154, 158, 159), (160, 161, 163, 162), (159, 158, 162, 163), (157, 159, 163, 161), (156, 157, 161, 160), (201, 203, 207, 206), (168, 169, 173, 172), (165, 167, 171, 170), (166, 164, 169, 168), (167, 166, 168, 171), (164, 165, 170, 169), (175, 172, 176, 179), (171, 168, 172, 175), (169, 170, 174, 173), (170, 171, 175, 174), (178, 179, 183, 182), (173, 174, 178, 177), (174, 175, 179, 178), (176, 172, 184, 186), (176, 177, 181, 180), (179, 176, 180, 183), (177, 178, 182, 181), (187, 186, 190, 191), (177, 176, 186, 187), (173, 177, 187, 185), (172, 173, 185, 184), (190, 188, 192, 194), (186, 184, 188, 190), (184, 185, 189, 188), (185, 187, 191, 189), (193, 195, 199, 197), (188, 189, 193, 192), (189, 191, 195, 193), (191, 190, 194, 195), (196, 197, 199, 198), (195, 194, 198, 199), (194, 192, 196, 198), (192, 193, 197, 196), (206, 207, 211, 210), (204, 205, 209, 208), (212, 213, 217, 216), (208, 209, 213, 212), (211, 208, 212, 215), (210, 214, 238, 236), (219, 216, 220, 223), (215, 212, 216, 219), (213, 214, 218, 217), (214, 215, 219, 218), (217, 218, 222, 221), (218, 219, 223, 222), (216, 217, 221, 220), (226, 224, 228, 230), (214, 210, 224, 226), (211, 215, 227, 225), (215, 214, 226, 227), (230, 228, 232, 244), (227, 226, 230, 231), (225, 227, 231, 229), (224, 225, 229, 228), (232, 233, 248, 234), (231, 230, 244, 235), (229, 231, 235, 233), (228, 229, 233, 232), (239, 237, 243, 242), (214, 213, 239, 238), (213, 209, 237, 239), (209, 210, 236, 237), (243, 241, 245, 247), (238, 239, 242, 240), (237, 236, 241, 243), (236, 238, 240, 241), (233, 235, 249, 248), (241, 240, 244, 245), (242, 243, 247, 246), (240, 242, 246, 244), (247, 245, 250, 253), (234, 248, 249, 251), (253, 250, 251, 252), (250, 234, 251), (246, 247, 253, 252), (245, 232, 234, 250), (244, 246, 252, 251), (235, 244, 251, 249), (245, 244, 232), (261, 258, 262, 265), (257, 256, 258, 261), (254, 255, 260, 259), (255, 257, 261, 260), (256, 254, 259, 258), (262, 263, 279, 278), (259, 260, 264, 263), (260, 261, 265, 264), (258, 259, 263, 262), (269, 266, 270, 273), (265, 262, 266, 269), (263, 264, 268, 267), (269, 268, 292, 293), (272, 273, 277, 276), (267, 268, 272, 271), (268, 269, 273, 272), (266, 267, 271, 270), (270, 271, 275, 274), (273, 270, 274, 277), (271, 272, 276, 275), (281, 280, 284, 285), (263, 267, 281, 279), (267, 266, 280, 281), (266, 262, 278, 280), (283, 285, 289, 287), (279, 281, 285, 283), (278, 279, 283, 282), (280, 278, 282, 284), (298, 299, 309, 308), (282, 283, 287, 286), (284, 282, 286, 288), (285, 284, 288, 289), (292, 290, 294, 296), (268, 264, 290, 292), (264, 265, 291, 290), (265, 269, 293, 291), (297, 296, 300, 301), (293, 292, 296, 297), (291, 293, 297, 295), (290, 291, 295, 294), (286, 287, 305, 304), (295, 297, 301, 299), (294, 295, 299, 298), (296, 294, 298, 300), (287, 302, 312, 305), (288, 286, 304, 306), (304, 305, 307, 306), (308, 309, 311, 310), (312, 308, 310, 313), (305, 312, 313, 307), (303, 289, 307, 313), (289, 288, 306, 307), (301, 300, 310, 311), (302, 298, 308, 312), (299, 301, 311, 309), (300, 303, 313, 310), (289, 303, 302, 287), (300, 298, 302, 303), (183, 180, 322, 324), (221, 222, 322, 326), (277, 274, 327, 329), (82, 83, 328, 314), (16, 17, 318, 319), (182, 183, 324, 315), (220, 221, 326, 325), (276, 277, 329, 328), (81, 82, 314, 319), (181, 182, 315, 323), (275, 276, 328, 324), (80, 81, 319, 315), (180, 181, 323, 322), (274, 275, 324, 327), (131, 128, 323, 318), (130, 131, 318, 321), (19, 16, 319, 316), (223, 220, 325, 327), (129, 130, 321, 320), (18, 19, 316, 317), (17, 18, 317, 318), (83, 80, 315, 328), (128, 129, 320, 323), (222, 223, 327, 322), (323, 315, 319, 318), (315, 324, 328), (327, 324, 322), (322, 323, 320, 326), (318, 317, 321), (328, 329, 314), (319, 314, 316), (327, 325, 335, 337), (326, 320, 333, 336), (320, 321, 334, 333), (317, 316, 331, 332), (314, 329, 338, 330), (329, 327, 337, 338), (316, 314, 330, 331), (321, 317, 332, 334), (325, 326, 336, 335), (337, 335, 344, 346), (338, 337, 346, 347), (334, 332, 341, 343), (335, 336, 345, 344), (331, 330, 339, 340), (332, 331, 340, 341), (333, 334, 343, 342), (336, 333, 342, 345), (330, 338, 347, 339), (339, 347, 348), (346, 344, 348), (347, 346, 348), (343, 341, 348), (344, 345, 348), (340, 339, 348), (341, 340, 348), (342, 343, 348), (345, 342, 348)])
me_plane.polygons.foreach_set('material_index', [0, 0, 0, 0, 0, 0, 0, 0, 0, 0, 0, 0, 0, 0, 0, 0, 0, 0, 0, 0, 0, 0, 0, 0, 0, 0, 1, 0, 0, 0, 1, 1, 1, 1, 1, 1, 1, 1, 0, 0, 0, 0, 0, 0, 0, 0, 1, 0, 0, 0, 1, 1, 1, 1, 1, 1, 1, 1, 0, 0, 0, 0, 0, 0, 0, 0, 0, 0, 0, 0, 0, 0, 0, 0, 0, 0, 0, 0, 0, 0, 0, 0, 0, 0, 0, 0, 0, 0, 1, 0, 0, 0, 1, 1, 1, 1, 1, 1, 1, 1, 0, 0, 0, 0, 0, 0, 0, 0, 0, 0, 0, 0, 0, 0, 0, 0, 0, 0, 0, 0, 0, 0, 0, 0, 0, 0, 0, 0, 0, 0, 1, 0, 0, 0, 1, 1, 1, 1, 1, 1, 1, 1, 0, 0, 0, 0, 1, 0, 0, 0, 1, 1, 1, 1, 1, 1, 1, 1, 0, 0, 0, 0, 0, 0, 0, 0, 0, 0, 0, 0, 0, 0, 0, 0, 0, 0, 0, 0, 0, 1, 0, 0, 0, 1, 1, 1, 1, 1, 1, 1, 1, 0, 0, 0, 0, 0, 0, 0, 0, 0, 0, 0, 0, 0, 0, 0, 0, 0, 2, 0, 0, 0, 2, 2, 2, 2, 0, 0, 0, 0, 2, 0, 0, 0, 2, 2, 2, 2, 2, 2, 2, 2, 2, 2, 2, 2, 2, 0, 0, 0, 0, 0, 0, 0, 0, 0, 0, 0, 0, 0, 0, 0, 0, 0, 0, 0, 0, 0, 0, 0, 0, 2, 0, 0, 0, 2, 2, 2, 2, 0, 0, 0, 0, 2, 0, 0, 0, 2, 2, 2, 2, 2, 2, 2, 2, 2, 2, 2, 2, 2, 2, 2, 2, 2, 2, 1, 1, 1, 1, 1, 1, 1, 1, 1, 1, 1, 1, 1, 1, 1, 1, 1, 1, 1, 1, 1, 1, 1, 1, 1, 1, 1, 1, 1, 1, 1, 1, 1, 1, 1, 1, 1, 1, 1, 1, 1, 1, 1, 1, 1, 1, 1, 1, 1, 1, 1, 1, 1, 1, 1, 1, 1, 1])
_uv = me_plane.uv_layers.new(name='UVMap')
_uv.uv.foreach_set('vector', [0.3617, 0.1688, 0.4872, 0.1658, 0.4872, 0.2773, 0.3617, 0.2802, 0.5727, 0.7316, 0.6854, 0.7338, 0.6854, 0.7641, 0.5727, 0.7619, 0.5727, 0.5719, 0.6854, 0.5719, 0.6854, 0.6616, 0.5727, 0.6594, 0.3482, 0.5719, 0.4593, 0.5719, 0.4593, 0.6645, 0.3482, 0.6821, 0.4593, 0.5719, 0.5727, 0.5719, 0.5727, 0.6594, 0.4593, 0.6645, 0.6854, 0.5719, 0.7962, 0.5719, 0.7962, 0.6713, 0.6854, 0.6616, 0.4593, 0.7645, 0.5727, 0.7619, 0.5727, 0.8476, 0.4593, 0.8498, 0.3482, 0.7415, 0.4593, 0.7345, 0.4593, 0.7645, 0.3482, 0.7713, 0.4593, 0.7345, 0.5727, 0.7316, 0.5727, 0.7619, 0.4593, 0.7645, 0.2742, 0.4014, 0.3081, 0.3388, 0.3662, 0.3824, 0.3532, 0.4229, 0.4593, 0.8498, 0.5727, 0.8476, 0.5727, 0.9465, 0.4593, 0.9465, 0.6854, 0.7641, 0.7962, 0.7714, 0.7962, 0.8568, 0.6854, 0.8499, 0.5727, 0.7619, 0.6854, 0.7641, 0.6854, 0.8499, 0.5727, 0.8476, 0.3482, 0.7713, 0.4593, 0.7645, 0.4593, 0.8498, 0.3482, 0.8565, 0.3617, 0.04046, 0.4872, 0.04046, 0.4872, 0.1658, 0.3617, 0.1688, 0.6854, 0.8499, 0.7962, 0.8568, 0.7962, 0.9465, 0.6854, 0.9465, 0.5727, 0.8476, 0.6854, 0.8499, 0.6854, 0.9465, 0.5727, 0.9465, 0.3482, 0.8565, 0.4593, 0.8498, 0.4593, 0.9465, 0.3482, 0.9465, 0.6854, 0.6616, 0.7962, 0.6713, 0.7962, 0.7103, 0.6854, 0.702, 0.4593, 0.6645, 0.5727, 0.6594, 0.5727, 0.6997, 0.4593, 0.7032, 0.264, 0.4857, 0.3862, 0.5041, 0.3649, 0.5518, 0.2686, 0.537, 0.5727, 0.6594, 0.6854, 0.6616, 0.6854, 0.702, 0.5727, 0.6997, 0.207, 0.5512, 0.2686, 0.537, 0.2769, 0.5903, 0.2668, 0.6366, 0.08244, 0.5505, 0.1934, 0.4868, 0.207, 0.5512, 0.1314, 0.6037, 0.1934, 0.4868, 0.264, 0.4857, 0.2686, 0.537, 0.207, 0.5512, 0.3862, 0.5041, 0.4556, 0.5254, 0.4232, 0.5878, 0.3649, 0.5518, 0.3186, 0.4238, 0.3582, 0.3721, 0.4407, 0.3527, 0.3207, 0.5093, 0.1314, 0.6037, 0.207, 0.5512, 0.2668, 0.6366, 0.213, 0.6779, 0.2686, 0.537, 0.3649, 0.5518, 0.3389, 0.5943, 0.2769, 0.5903, 0.3649, 0.5518, 0.4232, 0.5878, 0.3304, 0.6395, 0.3389, 0.5943, 0.4936, 0.3436, 0.606, 0.4351, 0.5945, 0.4624, 0.4695, 0.3628, 0.5745, 0.3179, 0.6116, 0.3481, 0.606, 0.4351, 0.4936, 0.3436, 0.3488, 0.6821, 0.3126, 0.6506, 0.3235, 0.5658, 0.4331, 0.6612, 0.6116, 0.5748, 0.5713, 0.6293, 0.4876, 0.6525, 0.6098, 0.4877, 0.5945, 0.4624, 0.4583, 0.6432, 0.3384, 0.5367, 0.4695, 0.3628, 0.4331, 0.6612, 0.3235, 0.5658, 0.3384, 0.5367, 0.4583, 0.6432, 0.6098, 0.4877, 0.4876, 0.6525, 0.4583, 0.6432, 0.5945, 0.4624, 0.3207, 0.5093, 0.4407, 0.3527, 0.4695, 0.3628, 0.3384, 0.5367, 0.6854, 0.702, 0.7962, 0.7103, 0.7962, 0.7418, 0.6854, 0.7338, 0.4593, 0.7032, 0.5727, 0.6997, 0.5727, 0.7316, 0.4593, 0.7345, 0.3482, 0.7103, 0.4593, 0.7032, 0.4593, 0.7345, 0.3482, 0.7415, 0.5727, 0.6997, 0.6854, 0.702, 0.6854, 0.7338, 0.5727, 0.7316, 0.3532, 0.4229, 0.3662, 0.3824, 0.4159, 0.4045, 0.4419, 0.4391, 0.4684, 0.3045, 0.5305, 0.3015, 0.5267, 0.366, 0.4718, 0.3649, 0.5305, 0.3015, 0.6759, 0.3396, 0.6152, 0.39, 0.5267, 0.366, 0.3081, 0.3388, 0.4684, 0.3045, 0.4718, 0.3649, 0.3662, 0.3824, 0.3533, 0.6821, 0.3127, 0.6531, 0.3183, 0.571, 0.4385, 0.6765, 0.3662, 0.3824, 0.4718, 0.3649, 0.4798, 0.4017, 0.4159, 0.4045, 0.5267, 0.366, 0.6152, 0.39, 0.5538, 0.448, 0.4971, 0.4405, 0.4718, 0.3649, 0.5267, 0.366, 0.4971, 0.4405, 0.4798, 0.4017, 0.6354, 0.5144, 0.5078, 0.668, 0.4713, 0.6561, 0.6205, 0.4797, 0.3152, 0.4172, 0.3529, 0.3596, 0.443, 0.3523, 0.3163, 0.4994, 0.6302, 0.6124, 0.593, 0.6725, 0.5078, 0.668, 0.6354, 0.5144, 0.5936, 0.3179, 0.6354, 0.3454, 0.6312, 0.4435, 0.5067, 0.3433, 0.6205, 0.4797, 0.4713, 0.6561, 0.3316, 0.5348, 0.4769, 0.3631, 0.5067, 0.3433, 0.6312, 0.4435, 0.6205, 0.4797, 0.4769, 0.3631, 0.4385, 0.6765, 0.3183, 0.571, 0.3316, 0.5348, 0.4713, 0.6561, 0.3163, 0.4994, 0.443, 0.3523, 0.4769, 0.3631, 0.3316, 0.5348, 0.3756, 0.2843, 0.4517, 0.389, 0.3642, 0.4104, 0.3215, 0.358, 0.5916, 0.4178, 0.7569, 0.4191, 0.7569, 0.4682, 0.5916, 0.4672, 0.5916, 0.3574, 0.7569, 0.3574, 0.7569, 0.4191, 0.5916, 0.4178, 0.2614, 0.3574, 0.4262, 0.3574, 0.4262, 0.4191, 0.2614, 0.423, 0.7569, 0.3574, 0.9216, 0.3574, 0.9216, 0.4229, 0.7569, 0.4191, 0.4262, 0.3574, 0.5916, 0.3574, 0.5916, 0.4178, 0.4262, 0.4191, 0.7569, 0.4682, 0.9216, 0.4714, 0.9216, 0.5052, 0.7569, 0.5025, 0.2614, 0.423, 0.4262, 0.4191, 0.4262, 0.4684, 0.2614, 0.4717, 0.7569, 0.4191, 0.9216, 0.4229, 0.9216, 0.4714, 0.7569, 0.4682, 0.4262, 0.4191, 0.5916, 0.4178, 0.5916, 0.4672, 0.4262, 0.4684, 0.5916, 0.5015, 0.7569, 0.5025, 0.7569, 0.5168, 0.5916, 0.5159, 0.4262, 0.4684, 0.5916, 0.4672, 0.5916, 0.5015, 0.4262, 0.5025, 0.5916, 0.4672, 0.7569, 0.4682, 0.7569, 0.5025, 0.5916, 0.5015, 0.2614, 0.4717, 0.4262, 0.4684, 0.4262, 0.5025, 0.2614, 0.5054, 0.2614, 0.5615, 0.4262, 0.559, 0.4262, 0.602, 0.2614, 0.602, 0.2614, 0.5054, 0.4262, 0.5025, 0.4262, 0.5168, 0.2614, 0.5196, 0.7569, 0.5025, 0.9216, 0.5052, 0.9216, 0.5194, 0.7569, 0.5168, 0.5357, 0.7226, 0.5883, 0.7285, 0.5746, 0.8081, 0.5398, 0.8193, 0.613, 0.04046, 0.7388, 0.04046, 0.7388, 0.1777, 0.613, 0.1687, 0.7569, 0.559, 0.9216, 0.5615, 0.9216, 0.602, 0.7569, 0.602, 0.4262, 0.559, 0.5916, 0.5582, 0.5916, 0.602, 0.4262, 0.602, 0.5916, 0.5582, 0.7569, 0.559, 0.7569, 0.602, 0.5916, 0.602, 0.5916, 0.5159, 0.7569, 0.5168, 0.7569, 0.559, 0.5916, 0.5582, 0.4262, 0.5168, 0.5916, 0.5159, 0.5916, 0.5582, 0.4262, 0.559, 0.7569, 0.5168, 0.9216, 0.5194, 0.9216, 0.5615, 0.7569, 0.559, 0.2614, 0.5196, 0.4262, 0.5168, 0.4262, 0.559, 0.2614, 0.5615, 0.6753, 0.8185, 0.693, 0.855, 0.6099, 0.8894, 0.6125, 0.8683, 0.5883, 0.7285, 0.7198, 0.7617, 0.6753, 0.8185, 0.5746, 0.8081, 0.7198, 0.7617, 0.7604, 0.7972, 0.693, 0.855, 0.6753, 0.8185, 0.4041, 0.7537, 0.5357, 0.7226, 0.5398, 0.8193, 0.45, 0.8285, 0.6352, 0.6113, 0.6, 0.6524, 0.5072, 0.6535, 0.6353, 0.5148, 0.5746, 0.8081, 0.6753, 0.8185, 0.6125, 0.8683, 0.5707, 0.869, 0.5398, 0.8193, 0.5746, 0.8081, 0.5707, 0.869, 0.56, 0.8882, 0.45, 0.8285, 0.5398, 0.8193, 0.56, 0.8882, 0.5137, 0.8966, 0.5335, 0.3324, 0.6387, 0.4306, 0.6278, 0.4723, 0.4959, 0.3489, 0.6182, 0.3179, 0.6387, 0.3341, 0.6387, 0.4306, 0.5335, 0.3324, 0.3325, 0.3801, 0.37, 0.3397, 0.4558, 0.3406, 0.3202, 0.477, 0.3333, 0.6821, 0.3127, 0.6662, 0.3169, 0.5686, 0.4245, 0.6643, 0.3289, 0.5232, 0.4959, 0.3489, 0.6278, 0.4723, 0.4639, 0.6432, 0.3202, 0.477, 0.4558, 0.3406, 0.4959, 0.3489, 0.3289, 0.5232, 0.4245, 0.6643, 0.3169, 0.5686, 0.3289, 0.5232, 0.4639, 0.6432, 0.6353, 0.5148, 0.5072, 0.6535, 0.4639, 0.6432, 0.6278, 0.4723, 0.2368, 0.04046, 0.3617, 0.04046, 0.3617, 0.1688, 0.2368, 0.178, 0.5055, 0.3084, 0.6173, 0.3084, 0.6173, 0.3799, 0.5055, 0.3794, 0.5055, 0.2132, 0.6173, 0.2134, 0.6173, 0.3084, 0.5055, 0.3084, 0.2832, 0.2362, 0.394, 0.2207, 0.394, 0.3151, 0.2832, 0.3285, 0.6173, 0.2134, 0.7286, 0.2213, 0.7286, 0.3147, 0.6173, 0.3084, 0.394, 0.2207, 0.5055, 0.2132, 0.5055, 0.3084, 0.394, 0.3151, 0.6173, 0.3799, 0.7286, 0.3849, 0.7286, 0.4175, 0.6173, 0.413, 0.2832, 0.3285, 0.394, 0.3151, 0.394, 0.3854, 0.2832, 0.3974, 0.6173, 0.3084, 0.7286, 0.3147, 0.7286, 0.3849, 0.6173, 0.3799, 0.394, 0.3151, 0.5055, 0.3084, 0.5055, 0.3794, 0.394, 0.3854, 0.5055, 0.4123, 0.6173, 0.413, 0.6173, 0.4513, 0.5055, 0.4503, 0.4119, 0.1616, 0.4836, 0.1619, 0.4789, 0.251, 0.437, 0.2633, 0.5055, 0.3794, 0.6173, 0.3799, 0.6173, 0.413, 0.5055, 0.4123, 0.2832, 0.3974, 0.394, 0.3854, 0.394, 0.4178, 0.2832, 0.4294, 0.2832, 0.4557, 0.394, 0.4517, 0.394, 0.53, 0.2832, 0.5336, 0.3364, 0.3208, 0.4507, 0.4131, 0.4145, 0.4468, 0.3404, 0.424, 0.6173, 0.413, 0.7286, 0.4175, 0.7286, 0.4555, 0.6173, 0.4513, 0.394, 0.4137, 0.5055, 0.4123, 0.5055, 0.4503, 0.394, 0.4517, 0.6173, 0.5298, 0.7286, 0.5333, 0.7286, 0.6205, 0.6173, 0.6174, 0.6173, 0.4513, 0.7286, 0.4555, 0.7286, 0.5333, 0.6173, 0.5298, 0.394, 0.4517, 0.5055, 0.4503, 0.5055, 0.5287, 0.394, 0.53, 0.5055, 0.4503, 0.6173, 0.4513, 0.6173, 0.5298, 0.5055, 0.5287, 0.613, 0.1687, 0.7388, 0.1777, 0.7388, 0.2874, 0.613, 0.2796, 0.394, 0.53, 0.5055, 0.5287, 0.5055, 0.6164, 0.394, 0.6174, 0.5055, 0.5287, 0.6173, 0.5298, 0.6173, 0.6174, 0.5055, 0.6164, 0.2832, 0.5336, 0.394, 0.53, 0.394, 0.6174, 0.2832, 0.6205, 0.5736, 0.3078, 0.5819, 0.3568, 0.4992, 0.3931, 0.5121, 0.369, 0.3029, 0.2788, 0.4119, 0.1616, 0.437, 0.2633, 0.368, 0.3167, 0.6218, 0.2715, 0.6673, 0.3446, 0.5819, 0.3568, 0.5736, 0.3078, 0.4836, 0.1619, 0.6218, 0.2715, 0.5736, 0.3078, 0.4789, 0.251, 0.3357, 0.379, 0.3864, 0.3285, 0.4792, 0.3308, 0.3309, 0.4775, 0.4789, 0.251, 0.5736, 0.3078, 0.5121, 0.369, 0.4732, 0.3358, 0.437, 0.2633, 0.4789, 0.251, 0.4732, 0.3358, 0.4605, 0.3603, 0.368, 0.3167, 0.437, 0.2633, 0.4605, 0.3603, 0.413, 0.3933, 0.4319, 0.6725, 0.3316, 0.5524, 0.345, 0.5148, 0.4766, 0.6604, 0.335, 0.6752, 0.3127, 0.6492, 0.3316, 0.5524, 0.4319, 0.6725, 0.6672, 0.6293, 0.6146, 0.6807, 0.5177, 0.6821, 0.6708, 0.5315, 0.6462, 0.3179, 0.6708, 0.3416, 0.6682, 0.4395, 0.5543, 0.3311, 0.6533, 0.486, 0.4766, 0.6604, 0.345, 0.5148, 0.5167, 0.3455, 0.6708, 0.5315, 0.5177, 0.6821, 0.4766, 0.6604, 0.6533, 0.486, 0.5543, 0.3311, 0.6682, 0.4395, 0.6533, 0.486, 0.5167, 0.3455, 0.3309, 0.4775, 0.4792, 0.3308, 0.5167, 0.3455, 0.345, 0.5148, 0.2968, 0.4359, 0.3404, 0.424, 0.3337, 0.4686, 0.3235, 0.4984, 0.4507, 0.4131, 0.5251, 0.4447, 0.4385, 0.4791, 0.4145, 0.4468, 0.1575, 0.4099, 0.2569, 0.2995, 0.2968, 0.4359, 0.2293, 0.473, 0.2569, 0.2995, 0.3364, 0.3208, 0.3404, 0.424, 0.2968, 0.4359, 0.3993, 0.3179, 0.4269, 0.3189, 0.4637, 0.3609, 0.3707, 0.3582, 0.2293, 0.473, 0.2968, 0.4359, 0.3235, 0.4984, 0.2736, 0.5248, 0.4145, 0.4468, 0.4385, 0.4791, 0.3797, 0.5115, 0.3874, 0.4818, 0.3404, 0.424, 0.4145, 0.4468, 0.3874, 0.4818, 0.3337, 0.4686, 0.4637, 0.5543, 0.3707, 0.5558, 0.3633, 0.5324, 0.4703, 0.5315, 0.313, 0.4845, 0.3126, 0.4331, 0.3404, 0.3921, 0.3413, 0.5229, 0.4256, 0.5948, 0.398, 0.5949, 0.3707, 0.5558, 0.4637, 0.5543, 0.4279, 0.6451, 0.4256, 0.5948, 0.4637, 0.5543, 0.4695, 0.6821, 0.3633, 0.5324, 0.3627, 0.382, 0.4698, 0.3843, 0.4703, 0.5315, 0.4914, 0.3939, 0.4914, 0.5218, 0.4703, 0.5315, 0.4698, 0.3843, 0.3707, 0.3582, 0.4637, 0.3609, 0.4698, 0.3843, 0.3627, 0.382, 0.3413, 0.5229, 0.3404, 0.3921, 0.3627, 0.382, 0.3633, 0.5324, 0.4872, 0.04046, 0.613, 0.04046, 0.613, 0.1687, 0.4872, 0.1658, 0.7413, 0.1698, 0.868, 0.1758, 0.868, 0.2909, 0.7413, 0.2854, 0.487, 0.03818, 0.6143, 0.03578, 0.6143, 0.168, 0.487, 0.1703, 0.7413, 0.0379, 0.868, 0.04462, 0.868, 0.1758, 0.7413, 0.1698, 0.6143, 0.03578, 0.7413, 0.0379, 0.7413, 0.1698, 0.6143, 0.168, 0.3598, 0.04522, 0.487, 0.03818, 0.487, 0.1703, 0.3598, 0.1767, 0.6143, 0.2845, 0.7413, 0.2854, 0.7413, 0.3247, 0.6143, 0.3236, 0.6143, 0.168, 0.7413, 0.1698, 0.7413, 0.2854, 0.6143, 0.2845, 0.3598, 0.1767, 0.487, 0.1703, 0.487, 0.2867, 0.3598, 0.2919, 0.487, 0.1703, 0.6143, 0.168, 0.6143, 0.2845, 0.487, 0.2867, 0.487, 0.3254, 0.6143, 0.3236, 0.6143, 0.5075, 0.487, 0.5094, 0.3598, 0.2919, 0.487, 0.2867, 0.487, 0.3254, 0.3598, 0.3304, 0.487, 0.2867, 0.6143, 0.2845, 0.6143, 0.3236, 0.487, 0.3254, 0.7957, 0.305, 0.871, 0.3291, 0.7692, 0.4086, 0.7571, 0.3565, 0.7413, 0.3247, 0.868, 0.3308, 0.868, 0.5146, 0.7413, 0.5092, 0.6143, 0.3236, 0.7413, 0.3247, 0.7413, 0.5092, 0.6143, 0.5075, 0.3598, 0.3304, 0.487, 0.3254, 0.487, 0.5094, 0.3598, 0.5146, 0.6452, 0.3434, 0.7571, 0.3565, 0.7015, 0.4097, 0.6465, 0.4054, 0.6328, 0.3031, 0.7957, 0.305, 0.7571, 0.3565, 0.6452, 0.3434, 0.5956, 0.2633, 0.6609, 0.3038, 0.6452, 0.3434, 0.6071, 0.3667, 0.447, 0.3028, 0.5956, 0.2633, 0.6071, 0.3667, 0.5147, 0.4004, 0.6204, 0.328, 0.648, 0.356, 0.653, 0.4533, 0.526, 0.324, 0.7571, 0.3565, 0.7692, 0.4086, 0.705, 0.4358, 0.7015, 0.4097, 0.5147, 0.4004, 0.6071, 0.3667, 0.626, 0.4229, 0.5729, 0.4446, 0.6071, 0.3667, 0.6452, 0.3434, 0.6465, 0.4054, 0.626, 0.4229, 0.4331, 0.6675, 0.3152, 0.5294, 0.3299, 0.5023, 0.467, 0.6519, 0.653, 0.625, 0.5926, 0.6821, 0.4997, 0.6701, 0.6504, 0.5276, 0.3402, 0.6559, 0.3145, 0.6259, 0.3152, 0.5294, 0.4331, 0.6675, 0.3127, 0.3769, 0.3714, 0.3179, 0.4655, 0.326, 0.3191, 0.4732, 0.6334, 0.4897, 0.467, 0.6519, 0.3299, 0.5023, 0.4962, 0.3401, 0.3191, 0.4732, 0.4655, 0.326, 0.4962, 0.3401, 0.3299, 0.5023, 0.526, 0.324, 0.653, 0.4533, 0.6334, 0.4897, 0.4962, 0.3401, 0.6504, 0.5276, 0.4997, 0.6701, 0.467, 0.6519, 0.6334, 0.4897, 0.4872, 0.1658, 0.613, 0.1687, 0.613, 0.2796, 0.4872, 0.2773, 0.2368, 0.178, 0.3617, 0.1688, 0.3617, 0.2802, 0.2368, 0.2888, 0.2368, 0.3478, 0.3617, 0.3404, 0.3617, 0.4519, 0.2368, 0.4571, 0.2368, 0.2888, 0.3617, 0.2802, 0.3617, 0.3404, 0.2368, 0.3478, 0.613, 0.2796, 0.7388, 0.2874, 0.7388, 0.3462, 0.613, 0.3397, 0.2031, 0.3455, 0.3069, 0.3279, 0.3324, 0.3666, 0.2862, 0.4165, 0.613, 0.4514, 0.7388, 0.456, 0.7388, 0.5374, 0.613, 0.5374, 0.613, 0.3397, 0.7388, 0.3462, 0.7388, 0.456, 0.613, 0.4514, 0.3617, 0.3404, 0.4872, 0.3376, 0.4872, 0.4499, 0.3617, 0.4519, 0.4872, 0.3376, 0.613, 0.3397, 0.613, 0.4514, 0.4872, 0.4499, 0.3617, 0.4519, 0.4872, 0.4499, 0.4872, 0.5374, 0.3617, 0.5374, 0.4872, 0.4499, 0.613, 0.4514, 0.613, 0.5374, 0.4872, 0.5374, 0.2368, 0.4571, 0.3617, 0.4519, 0.3617, 0.5374, 0.2368, 0.5374, 0.2783, 0.3244, 0.3215, 0.358, 0.2783, 0.398, 0.2658, 0.3744, 0.2884, 0.2867, 0.3756, 0.2843, 0.3215, 0.358, 0.2783, 0.3244, 0.09556, 0.393, 0.1544, 0.3318, 0.1938, 0.3543, 0.1849, 0.4007, 0.1544, 0.3318, 0.2884, 0.2867, 0.2783, 0.3244, 0.1938, 0.3543, 0.6196, 0.3466, 0.7098, 0.3426, 0.9439, 0.5401, 0.4956, 0.4577, 0.1938, 0.3543, 0.2783, 0.3244, 0.2658, 0.3744, 0.236, 0.3787, 0.1849, 0.4007, 0.1938, 0.3543, 0.236, 0.3787, 0.2419, 0.4021, 0.3215, 0.358, 0.3642, 0.4104, 0.3041, 0.4303, 0.2783, 0.398, 0.6893, 0.5481, 0.8343, 0.5481, 0.8343, 0.5573, 0.6893, 0.5573, 0.6096, 0.2156, 0.6196, 0.3466, 0.4956, 0.4577, 0.4494, 0.05202, 0.6994, 0.2054, 0.6096, 0.2156, 0.4494, 0.05202, 0.9439, 0.08681, 0.7098, 0.3426, 0.6994, 0.2054, 0.9439, 0.08681, 0.9439, 0.5401, 0.4472, 0.4139, 0.455, 0.4841, 0.3943, 0.483, 0.3931, 0.451, 0.3069, 0.3279, 0.4975, 0.3749, 0.4472, 0.4139, 0.3324, 0.3666, 0.4975, 0.3749, 0.5988, 0.4513, 0.455, 0.4841, 0.4472, 0.4139, 0.1432, 0.4865, 0.2031, 0.3455, 0.2862, 0.4165, 0.2604, 0.4903, 0.2685, 0.7059, 0.3954, 0.6763, 0.5395, 0.8493, 0.05609, 0.8752, 0.3324, 0.3666, 0.4472, 0.4139, 0.3931, 0.451, 0.3541, 0.432, 0.2604, 0.4903, 0.2862, 0.4165, 0.336, 0.4541, 0.32, 0.4951, 0.2862, 0.4165, 0.3324, 0.3666, 0.3541, 0.432, 0.336, 0.4541, 0.8343, 0.5481, 0.9929, 0.5481, 0.9929, 0.5573, 0.8343, 0.5573, 0.3954, 0.6763, 0.3726, 0.5934, 0.4956, 0.4577, 0.5395, 0.8493, 0.2514, 0.6217, 0.2685, 0.7059, 0.05609, 0.8752, 0.07888, 0.5216, 0.3726, 0.5934, 0.2514, 0.6217, 0.07888, 0.5216, 0.4956, 0.4577, 0.3717, 0.5481, 0.5265, 0.5481, 0.5265, 0.5573, 0.3717, 0.5573, 0.9439, 0.3871, 0.9439, 0.8404, 0.4494, 0.8752, 0.4956, 0.4696, 0.05609, 0.05202, 0.5395, 0.07794, 0.4956, 0.4696, 0.07887, 0.4056, 0.5395, 0.07794, 0.9439, 0.3871, 0.4956, 0.4696, 0.2583, 0.5481, 0.3717, 0.5481, 0.3717, 0.5573, 0.2583, 0.5573, 0.5265, 0.5481, 0.6893, 0.5481, 0.6893, 0.5573, 0.5265, 0.5573, 0.1235, 0.5481, 0.2583, 0.5481, 0.2583, 0.5573, 0.1235, 0.5573, -0.007099, 0.5481, 0.1235, 0.5481, 0.1235, 0.5573, -0.007099, 0.5573, 0.5395, 0.8493, 0.4956, 0.4577, 0.9439, 0.5401, 0.6419, 0.4452, 0.7639, 0.4516, 0.7639, 0.5546, 0.6419, 0.5498, 0.6419, 0.3102, 0.7639, 0.3102, 0.7639, 0.4516, 0.6419, 0.4452, 0.3972, 0.3102, 0.5196, 0.3102, 0.5196, 0.4437, 0.3972, 0.4471, 0.5196, 0.3102, 0.6419, 0.3102, 0.6419, 0.4452, 0.5196, 0.4437, 0.2751, 0.3102, 0.3972, 0.3102, 0.3972, 0.4471, 0.2751, 0.4555, 0.02155, 0.4326, 0.1484, 0.3473, 0.1927, 0.4691, 0.1264, 0.5172, 0.3972, 0.4471, 0.5196, 0.4437, 0.5196, 0.5485, 0.3972, 0.5508, 0.5196, 0.4437, 0.6419, 0.4452, 0.6419, 0.5498, 0.5196, 0.5485, 0.2751, 0.4555, 0.3972, 0.4471, 0.3972, 0.5508, 0.2751, 0.5578, 0.6419, 0.5922, 0.7639, 0.5967, 0.7639, 0.6873, 0.6419, 0.6838, 0.6419, 0.5498, 0.7639, 0.5546, 0.7639, 0.5967, 0.6419, 0.5922, 0.3972, 0.5508, 0.5196, 0.5485, 0.5196, 0.591, 0.3972, 0.5928, 0.07459, 0.3963, 0.2632, 0.3829, 0.2303, 0.4572, 0.1255, 0.4796, 0.5196, 0.6827, 0.6419, 0.6838, 0.6419, 0.761, 0.5196, 0.761, 0.3972, 0.5928, 0.5196, 0.591, 0.5196, 0.6827, 0.3972, 0.6842, 0.5196, 0.591, 0.6419, 0.5922, 0.6419, 0.6838, 0.5196, 0.6827, 0.2751, 0.5971, 0.3972, 0.5928, 0.3972, 0.6842, 0.2751, 0.6879, 0.2751, 0.6879, 0.3972, 0.6842, 0.3972, 0.761, 0.2751, 0.761, 0.6419, 0.6838, 0.7639, 0.6873, 0.7639, 0.761, 0.6419, 0.761, 0.3972, 0.6842, 0.5196, 0.6827, 0.5196, 0.761, 0.3972, 0.761, 0.2361, 0.44, 0.3467, 0.487, 0.2888, 0.5416, 0.2488, 0.5219, 0.1484, 0.3473, 0.2309, 0.3734, 0.2361, 0.44, 0.1927, 0.4691, 0.2309, 0.3734, 0.3901, 0.4135, 0.3467, 0.487, 0.2361, 0.44, 0.3901, 0.4135, 0.486, 0.4317, 0.367, 0.5367, 0.3467, 0.487, 0.8287, 0.5792, 0.7735, 0.5748, 0.6684, 0.4607, 0.8962, 0.33, 0.1927, 0.4691, 0.2361, 0.44, 0.2488, 0.5219, 0.2259, 0.538, 0.1264, 0.5172, 0.1927, 0.4691, 0.2259, 0.538, 0.1823, 0.5682, 0.3467, 0.487, 0.367, 0.5367, 0.296, 0.5691, 0.2888, 0.5416, 0.2372, 0.6615, 0.08201, 0.6615, 0.08201, 0.6549, 0.2372, 0.6549, 0.8185, 0.6818, 0.8287, 0.5792, 0.8962, 0.33, 0.9413, 0.7544, 0.7636, 0.6753, 0.8185, 0.6818, 0.9413, 0.7544, 0.6284, 0.7767, 0.7735, 0.5748, 0.7636, 0.6753, 0.6284, 0.7767, 0.6684, 0.4607, 0.2303, 0.4572, 0.2773, 0.4833, 0.2206, 0.5677, 0.2035, 0.5444, 0.2632, 0.3829, 0.3548, 0.3637, 0.2773, 0.4833, 0.2303, 0.4572, 0.3548, 0.3637, 0.4743, 0.5, 0.3312, 0.5497, 0.2773, 0.4833, -0.02502, 0.4041, 0.07459, 0.3963, 0.1255, 0.4796, 0.08917, 0.5077, 0.1952, 0.5394, 0.2174, 0.4576, 0.377, 0.4078, 0.3073, 0.7086, 0.1255, 0.4796, 0.2303, 0.4572, 0.2035, 0.5444, 0.1594, 0.5437, 0.08917, 0.5077, 0.1255, 0.4796, 0.1594, 0.5437, 0.1481, 0.5671, 0.2773, 0.4833, 0.3312, 0.5497, 0.2604, 0.6018, 0.2206, 0.5677, 0.6198, 0.6615, 0.4895, 0.6615, 0.4895, 0.6549, 0.6198, 0.6549, 0.1503, 0.5284, 0.1952, 0.5394, 0.3073, 0.7086, 0.03067, 0.7243, 0.173, 0.4448, 0.1503, 0.5284, 0.03067, 0.7243, 0.1316, 0.226, 0.2174, 0.4576, 0.173, 0.4448, 0.1316, 0.226, 0.377, 0.4078, 0.4895, 0.6615, 0.3739, 0.6615, 0.3739, 0.6549, 0.4895, 0.6549, 0.7155, 0.6615, 0.6198, 0.6615, 0.6198, 0.6549, 0.7155, 0.6549, 0.02848, 0.8302, 0.0689, 0.381, 0.3119, 0.5152, 0.3595, 0.8483, 0.8751, 0.2581, 0.9901, 0.7829, 0.6975, 0.771, 0.6189, 0.4543, 0.41, 0.1717, 0.8751, 0.2581, 0.6189, 0.4543, 0.4654, 0.4848, 0.0689, 0.381, 0.41, 0.1717, 0.4654, 0.4848, 0.3119, 0.5152, 0.858, 0.6615, 0.8128, 0.6615, 0.8128, 0.6549, 0.858, 0.6549, 0.8128, 0.6615, 0.7155, 0.6615, 0.7155, 0.6549, 0.8128, 0.6549, 0.9974, 0.6615, 0.9031, 0.6615, 0.9031, 0.6549, 0.9974, 0.6549, 0.3739, 0.6615, 0.2372, 0.6615, 0.2372, 0.6549, 0.3739, 0.6549, 0.08201, 0.6615, -0.002581, 0.6615, -0.002581, 0.6549, 0.08201, 0.6549, 0.9031, 0.6615, 0.858, 0.6615, 0.858, 0.6549, 0.9031, 0.6549, 0.6684, 0.4607, 0.5227, 0.4343, 0.5703, 0.1372, 0.8962, 0.33, 0.377, 0.4078, 0.1316, 0.226, 0.5703, 0.1372, 0.5227, 0.4343, 0.6078, 0.5121, 0.5965, 0.4567, 0.6287, 0.4029, 0.6505, 0.516, 0.6315, 0.2926, 0.6541, 0.3484, 0.6287, 0.4029, 0.5726, 0.2079, 0.7362, 0.5977, 0.7416, 0.5386, 0.794, 0.4174, 0.794, 0.6598, 0.5209, 0.6972, 0.5523, 0.6643, 0.6293, 0.6525, 0.5367, 0.7835, 0.3471, 0.6892, 0.3228, 0.6483, 0.3779, 0.5714, 0.4225, 0.6663, 0.5531, 0.5248, 0.6078, 0.5121, 0.6505, 0.516, 0.524, 0.578, 0.6861, 0.2696, 0.6315, 0.2926, 0.5726, 0.2079, 0.7355, 0.2033, 0.6791, 0.5918, 0.7362, 0.5977, 0.794, 0.6598, 0.6293, 0.6525, 0.4889, 0.6647, 0.5209, 0.6972, 0.5367, 0.7835, 0.4225, 0.6663, 0.5426, 0.4682, 0.5531, 0.5248, 0.524, 0.578, 0.494, 0.4444, 0.6848, 0.5336, 0.6791, 0.5918, 0.6293, 0.6525, 0.6505, 0.516, 0.5205, 0.6322, 0.4889, 0.6647, 0.4225, 0.6663, 0.524, 0.578, 0.5965, 0.4567, 0.5426, 0.4682, 0.494, 0.4444, 0.6287, 0.4029, 0.7416, 0.5386, 0.6848, 0.5336, 0.6505, 0.516, 0.794, 0.4174, 0.4093, 0.4923, 0.4318, 0.439, 0.494, 0.4444, 0.3779, 0.5714, 0.3577, 0.4691, 0.4093, 0.4923, 0.3779, 0.5714, 0.2424, 0.39, 0.3075, 0.714, 0.3471, 0.6892, 0.4225, 0.6663, 0.2966, 0.776, 0.7086, 0.3258, 0.6861, 0.2696, 0.7355, 0.2033, 0.794, 0.4174, 0.3802, 0.4159, 0.3577, 0.4691, 0.2424, 0.39, 0.3721, 0.2762, 0.283, 0.6734, 0.3075, 0.714, 0.2966, 0.776, 0.206, 0.6585, 0.3228, 0.6483, 0.283, 0.6734, 0.206, 0.6585, 0.3779, 0.5714, 0.5523, 0.6643, 0.5205, 0.6322, 0.524, 0.578, 0.6293, 0.6525, 0.4318, 0.439, 0.3802, 0.4159, 0.3721, 0.2762, 0.494, 0.4444, 0.6541, 0.3484, 0.7086, 0.3258, 0.794, 0.4174, 0.6287, 0.4029, 0.494, 0.4444, 0.524, 0.578, 0.4225, 0.6663, 0.3779, 0.5714, 0.524, 0.578, 0.6505, 0.516, 0.6293, 0.6525, 0.794, 0.4174, 0.6505, 0.516, 0.6287, 0.4029, 0.6287, 0.4029, 0.494, 0.4444, 0.3721, 0.2762, 0.5726, 0.2079, 0.3779, 0.5714, 0.206, 0.6585, 0.2424, 0.39, 0.6293, 0.6525, 0.794, 0.6598, 0.5367, 0.7835, 0.4225, 0.6663, 0.5367, 0.7835, 0.2966, 0.776, 0.3463, 0.7536, 0.3563, 0.9614, 0.2854, 0.9999, 0.2802, 0.763, 0.06686, 0.7835, 0.05762, 0.5963, 0.1141, 0.595, 0.1283, 0.8018, 0.05762, 0.5963, 0.0559, 0.4404, 0.1167, 0.4323, 0.1141, 0.595, 0.02978, 0.1894, 8.359e-05, 0.02943, 0.08814, 8.359e-05, 0.1, 0.1701, 0.3418, 0.2609, 0.345, 0.527, 0.2782, 0.5308, 0.2805, 0.2555, 0.345, 0.527, 0.3463, 0.7536, 0.2802, 0.763, 0.2782, 0.5308, 0.3563, 0.03523, 0.3418, 0.2609, 0.2805, 0.2555, 0.2886, 8.359e-05, 0.0559, 0.4404, 0.02978, 0.1894, 0.1, 0.1701, 0.1167, 0.4323, 0.05853, 0.9315, 0.06686, 0.7835, 0.1283, 0.8018, 0.1232, 0.9695, 0.2802, 0.763, 0.2854, 0.9999, 0.2025, 0.9759, 0.2026, 0.7653, 0.2782, 0.5308, 0.2802, 0.763, 0.2026, 0.7653, 0.1969, 0.5323, 0.1167, 0.4323, 0.1, 0.1701, 0.1869, 0.1815, 0.1905, 0.4404, 0.1232, 0.9695, 0.1283, 0.8018, 0.1955, 0.7887, 0.1967, 0.9373, 0.2886, 8.359e-05, 0.2805, 0.2555, 0.2045, 0.2583, 0.2032, 0.02896, 0.1, 0.1701, 0.08814, 8.359e-05, 0.1967, 0.01508, 0.1869, 0.1815, 0.1141, 0.595, 0.1167, 0.4323, 0.1905, 0.4404, 0.1844, 0.5995, 0.1283, 0.8018, 0.1141, 0.595, 0.1844, 0.5995, 0.1955, 0.7887, 0.2805, 0.2555, 0.2782, 0.5308, 0.1969, 0.5323, 0.2045, 0.2583, 0.03473, 0.3272, 0.1305, 0.06491, 0.3109, 0.311, 0.3557, 0.04818, 0.5577, 0.09174, 0.3109, 0.311, 0.1305, 0.06491, 0.3557, 0.04818, 0.3109, 0.311, 0.4204, 0.5901, 0.1739, 0.645, 0.3109, 0.311, 0.5577, 0.09174, 0.5648, 0.2524, 0.3109, 0.311, 0.0588, 0.5632, 0.03473, 0.3272, 0.3109, 0.311, 0.1739, 0.645, 0.0588, 0.5632, 0.3109, 0.311, 0.5176, 0.4548, 0.4204, 0.5901, 0.3109, 0.311, 0.5648, 0.2524, 0.5176, 0.4548, 0.3109, 0.311])
me_plane.materials.append(mat_wood)
me_plane.materials.append(mat_leaves)
me_plane.materials.append(mat_planks)
me_plane.use_remesh_fix_poles = True
me_plane.use_remesh_preserve_attributes = False
me_plane.use_mirror_vertex_groups = False
me_plane.update()

# ---- objects
ob_cylinder__1 = bpy.data.objects.new('Cylinder__1_', me_scene)
ob_cylinder__2 = bpy.data.objects.new('Cylinder__2_', me_scene)
ob_cylinder__3 = bpy.data.objects.new('Cylinder__3_', me_scene)
ob_cylinder__4 = bpy.data.objects.new('Cylinder__4_', me_scene)
ob_cylinder__5 = bpy.data.objects.new('Cylinder__5_', me_scene)
ob_cylinder__7 = bpy.data.objects.new('Cylinder__7_', me_scene)
ob_cube = bpy.data.objects.new('Cube', me_scene_001)
ob_cube__1 = bpy.data.objects.new('Cube__1_', me_scene_001)
ob_cube__2 = bpy.data.objects.new('Cube__2_', me_scene_001)
ob_cube__3 = bpy.data.objects.new('Cube__3_', me_scene_001)
ob_cube__4 = bpy.data.objects.new('Cube__4_', me_scene_001)
ob_cube__5 = bpy.data.objects.new('Cube__5_', me_scene_001)
ob_cube__6 = bpy.data.objects.new('Cube__6_', me_scene_001)
ob_cube__7 = bpy.data.objects.new('Cube__7_', me_scene_001)
ob_cube__8 = bpy.data.objects.new('Cube__8_', me_scene_001)
ob_cube__9 = bpy.data.objects.new('Cube__9_', me_scene_001)
ob_cube__10 = bpy.data.objects.new('Cube__10_', me_scene_001)
ob_gameobject = bpy.data.objects.new('GameObject', None)
ob_plane = bpy.data.objects.new('Plane', me_plane)

# ---- transforms, parenting, visibility, modifiers, constraints
ob_cylinder__1.parent = ob_gameobject
ob_cylinder__1.location = (-722.0, -291.2, 1016.0)
ob_cylinder__1.scale = (3.0, 7.84, 3.0)
ob_cylinder__1.color = (0.8, 0.8, 0.8, 1.0)
ob_cylinder__1.lineart.crease_threshold = 0.0
ob_cylinder__2.parent = ob_gameobject
ob_cylinder__2.location = (-1070.0, -193.0, -249.0)
ob_cylinder__2.scale = (3.0, 7.84, 3.0)
ob_cylinder__2.color = (0.8, 0.8, 0.8, 1.0)
ob_cylinder__2.lineart.crease_threshold = 0.0
ob_cylinder__3.parent = ob_gameobject
ob_cylinder__3.location = (-4.0, -326.0, -214.0)
ob_cylinder__3.scale = (3.0, 7.84, 3.0)
ob_cylinder__3.color = (0.8, 0.8, 0.8, 1.0)
ob_cylinder__3.lineart.crease_threshold = 0.0
ob_cylinder__4.parent = ob_gameobject
ob_cylinder__4.location = (-427.0, -326.0, 291.0)
ob_cylinder__4.scale = (3.0, 7.84, 3.0)
ob_cylinder__4.color = (0.8, 0.8, 0.8, 1.0)
ob_cylinder__4.lineart.crease_threshold = 0.0
ob_cylinder__5.parent = ob_gameobject
ob_cylinder__5.location = (234.0, -338.0, 665.0)
ob_cylinder__5.scale = (3.0, 7.84, 3.0)
ob_cylinder__5.color = (0.8, 0.8, 0.8, 1.0)
ob_cylinder__5.lineart.crease_threshold = 0.0
ob_cylinder__7.parent = ob_gameobject
ob_cylinder__7.location = (126.0, -338.0, 1539.0)
ob_cylinder__7.scale = (3.0, 7.84, 3.0)
ob_cylinder__7.color = (0.8, 0.8, 0.8, 1.0)
ob_cylinder__7.lineart.crease_threshold = 0.0
ob_cube.parent = ob_gameobject
ob_cube.location = (-1005.0, -214.0, 1254.0)
ob_cube.scale = (3.05, 0.37, 2.78)
ob_cube.color = (0.8, 0.8, 0.8, 1.0)
ob_cube.lineart.crease_threshold = 0.0
ob_cube__1.parent = ob_gameobject
ob_cube__1.location = (-898.0, -20.0, 762.0)
ob_cube__1.scale = (3.05, 0.37, 2.78)
ob_cube__1.color = (0.8, 0.8, 0.8, 1.0)
ob_cube__1.lineart.crease_threshold = 0.0
ob_cube__2.parent = ob_gameobject
ob_cube__2.location = (-185.0, -416.0, 1717.0)
ob_cube__2.scale = (3.05, 0.37, 2.78)
ob_cube__2.color = (0.8, 0.8, 0.8, 1.0)
ob_cube__2.lineart.crease_threshold = 0.0
ob_cube__3.parent = ob_gameobject
ob_cube__3.location = (96.0, -234.0, 1231.0)
ob_cube__3.scale = (3.05, 0.37, 2.78)
ob_cube__3.color = (0.8, 0.8, 0.8, 1.0)
ob_cube__3.lineart.crease_threshold = 0.0
ob_cube__4.parent = ob_gameobject
ob_cube__4.location = (-718.0, -31.0, 341.0)
ob_cube__4.scale = (3.05, 0.37, 2.78)
ob_cube__4.color = (0.8, 0.8, 0.8, 1.0)
ob_cube__4.lineart.crease_threshold = 0.0
ob_cube__5.parent = ob_gameobject
ob_cube__5.location = (-756.0, 76.0, -264.0)
ob_cube__5.scale = (3.05, 0.37, 5.68)
ob_cube__5.color = (0.8, 0.8, 0.8, 1.0)
ob_cube__5.lineart.crease_threshold = 0.0
ob_cube__6.parent = ob_gameobject
ob_cube__6.location = (459.0, -11.0, 934.0)
ob_cube__6.scale = (3.05, 0.37, 2.78)
ob_cube__6.color = (0.8, 0.8, 0.8, 1.0)
ob_cube__6.lineart.crease_threshold = 0.0
ob_cube__7.parent = ob_gameobject
ob_cube__7.location = (-1145.0, 76.0, -40.0)
ob_cube__7.scale = (4.55, 0.37, 2.78)
ob_cube__7.color = (0.8, 0.8, 0.8, 1.0)
ob_cube__7.lineart.crease_threshold = 0.0
ob_cube__8.parent = ob_gameobject
ob_cube__8.location = (-318.0, 39.0, -264.0)
ob_cube__8.scale = (5.63, 0.37, 2.78)
ob_cube__8.color = (0.8, 0.8, 0.8, 1.0)
ob_cube__8.lineart.crease_threshold = 0.0
ob_cube__9.parent = ob_gameobject
ob_cube__9.location = (249.0, -73.0, -179.0)
ob_cube__9.scale = (3.05, 0.37, 2.78)
ob_cube__9.color = (0.8, 0.8, 0.8, 1.0)
ob_cube__9.lineart.crease_threshold = 0.0
ob_cube__10.parent = ob_gameobject
ob_cube__10.location = (0.0, 0.0, 0.0)
ob_cube__10.scale = (3.05, 0.37, 2.78)
ob_cube__10.color = (0.8, 0.8, 0.8, 1.0)
ob_cube__10.lineart.crease_threshold = 0.0
ob_gameobject.location = (4.167, 7.091, 9.649)
ob_gameobject.rotation_euler = (1.571, -0.0, 0.0)
ob_gameobject.scale = (0.01, 0.01, 0.01)
ob_gameobject.color = (0.8, 0.8, 0.8, 1.0)
ob_gameobject.lineart.crease_threshold = 0.0
ob_plane.location = (0.0, 0.0, 0.0)
ob_plane.lineart.crease_threshold = 0.0

# ---- collection membership
col_collection.objects.link(ob_cylinder__1)
col_collection.objects.link(ob_cylinder__2)
col_collection.objects.link(ob_cylinder__3)
col_collection.objects.link(ob_cylinder__4)
col_collection.objects.link(ob_cylinder__5)
col_collection.objects.link(ob_cylinder__7)
col_collection.objects.link(ob_cube)
col_collection.objects.link(ob_cube__1)
col_collection.objects.link(ob_cube__2)
col_collection.objects.link(ob_cube__3)
col_collection.objects.link(ob_cube__4)
col_collection.objects.link(ob_cube__5)
col_collection.objects.link(ob_cube__6)
col_collection.objects.link(ob_cube__7)
col_collection.objects.link(ob_cube__8)
col_collection.objects.link(ob_cube__9)
col_collection.objects.link(ob_cube__10)
col_collection.objects.link(ob_gameobject)
col_collection.objects.link(ob_plane)

# ---- scene / render settings (as saved in the file)
scene.frame_start = 1; scene.frame_end = 250; scene.frame_set(1)
scene.render.engine = 'BLENDER_EEVEE_NEXT'
scene.render.fps = 25
scene.cycles.use_denoising = False
scene.cycles.samples = 128
scene.cycles.sampling_pattern = 'TABULATED_SOBOL'
scene.cycles.use_adaptive_sampling = False
scene.cycles.use_light_tree = False
scene.view_settings.view_transform = 'Filmic'
bpy.context.view_layer.update()

# ---- added for rendering (the .blend has no active camera and no usable light): camera, sun
cam_auto = bpy.data.cameras.new('AutoCamera')
cam_auto.lens = 50.0
cam_auto.sensor_width = 36.0
cam_auto.clip_end = 1000.0
ob_auto_camera = bpy.data.objects.new('AutoCamera', cam_auto)
scene.collection.objects.link(ob_auto_camera)
ob_auto_camera.location = (43.1463, -51.1154, 44.2124)
ob_auto_camera.rotation_euler = (1.09748, -7.21219e-08, 0.694738)
scene.camera = ob_auto_camera
light_auto_sun = bpy.data.lights.new('AutoSun', 'SUN')
light_auto_sun.energy = 3.0
light_auto_sun.angle = 0.0523599
ob_auto_sun = bpy.data.objects.new('AutoSun', light_auto_sun)
scene.collection.objects.link(ob_auto_sun)
ob_auto_sun.rotation_euler = (0.872665, 0.174533, 0.523599)
bpy.context.view_layer.update()
